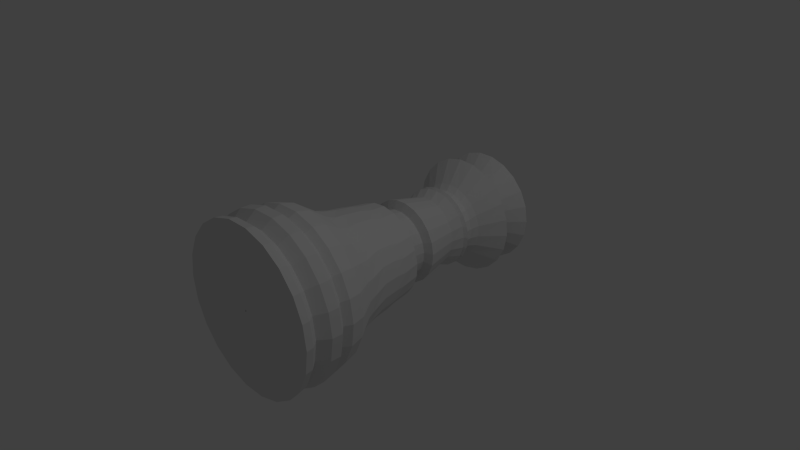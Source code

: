 # Source: chess_base.blend  (saved by Blender 2.69.0; exported with 4.5.12 LTS)
import bpy
from mathutils import Matrix  # noqa: F401  (used for matrix-valued properties, if any)

bpy.ops.wm.read_factory_settings(use_empty=True)
scene = bpy.context.scene
scene.name = 'Scene'

# ---- collections
col_collection_1 = bpy.data.collections.new('Collection 1'); scene.collection.children.link(col_collection_1)

# ---- world
world_world = bpy.data.worlds.new('World'); scene.world = world_world
world_world.color = (0.05088, 0.05088, 0.05088)
world_world.use_sun_shadow = False
world_world.sun_shadow_jitter_overblur = 0.0
world_world.cycles.sampling_method = 'MANUAL'
world_world.cycles.sample_map_resolution = 256

# ---- cameras
cam_camera = bpy.data.cameras.new('Camera')
cam_camera.clip_end = 100.0
cam_camera.lens = 35.0
cam_camera.sensor_width = 32.0
cam_camera.sensor_height = 18.0
cam_camera.ortho_scale = 7.314
cam_camera.dof.focus_distance = 0.0
cam_camera.dof.aperture_fstop = 128.0

# ---- lights
light_lamp = bpy.data.lights.new('Lamp', 'POINT')
light_lamp.transmission_factor = 0.0
light_lamp.cutoff_distance = 30.0
light_lamp.energy = 100.0
light_lamp.shadow_buffer_clip_start = 1.001
light_lamp.shadow_soft_size = 0.1
light_lamp.shadow_maximum_resolution = 0.006
light_lamp.use_absolute_resolution = True
light_lamp.cycles.use_multiple_importance_sampling = False

# ---- meshes
me_plane_001 = bpy.data.meshes.new('Plane.001')
me_plane_001.from_pydata([(2.018, -1.969, -0.0038), (0.01829, -1.969, -0.0038), (1.381, 2.126, -0.0002043), (0.01829, 2.14, -0.0038), (0.01829, 2.054, -0.0038), (0.03098, 1.722, -0.0001476), (0.01829, 1.652, -0.0038), (0.01829, 1.451, -0.0038), (0.01829, 1.25, -0.0038), (0.01829, 1.048, -0.0038), (0.01829, 0.8471, -0.0038), (0.01829, 0.646, -0.0038), (0.01829, 0.4448, -0.0038), (0.01829, 0.2436, -0.0038), (0.01829, 0.04241, -0.0038), (0.01829, -0.1588, -0.0038), (0.01829, -0.36, -0.0038), (0.01829, -0.5611, -0.0038), (0.01829, -0.7623, -0.0038), (0.01829, -0.9635, -0.0038), (0.01829, -1.165, -0.0038), (0.01829, -1.366, -0.0038), (0.01829, -1.567, -0.0038), (0.01829, -1.768, -0.0038), (1.993, -1.863, -0.0038), (1.831, -1.759, -0.0038), (2.018, -1.472, -0.0038), (1.842, -1.378, 0.005449), (1.945, -1.277, 0.009599), (1.433, -0.6993, 0.002737), (1.315, -0.4509, 0.05455), (1.258, -0.2356, 0.05406), (1.205, -0.08529, 0.02679), (1.139, 0.1588, 0.04764), (0.8619, 0.1816, 0.0574), (0.822, 0.4531, 0.02717), (0.8356, 0.9696, 0.003505), (0.9719, 1.11, 0.03949), (0.879, 1.128, 0.01995), (0.9789, 1.184, 0.001714), (0.8186, 1.203, -0.09771), (1.438, 1.677, -0.04708), (1.223, 1.732, 0.03668), (0.7353, 1.744, -0.004204), (0.01829, -0.9132, -0.0038), (0.01829, -0.8629, -0.0038), (0.01829, -0.8126, -0.0038), (1.51, -0.802, 0.003336), (1.675, -0.9384, 0.004036), (1.854, -1.081, 0.006603), (0.01829, -1.466, -0.0038), (2.018, -1.615, -0.0038), (0.01829, 0.547, -0.0038), (1.022, 0.5055, 0.01515), (0.01829, 1.518, -0.0038), (0.01829, 1.585, -0.0038), (0.9364, 1.417, -0.06116), (0.8322, 1.33, -0.07998), (1.938, -1.969, 0.3164), (0.01945, -1.969, -0.0007461), (1.325, 2.126, 0.2188), (0.01945, 2.14, -0.0007461), (0.01945, 2.054, -0.0007461), (0.0298, 1.722, 0.004771), (0.01945, 1.652, -0.0007461), (0.01945, 1.451, -0.0007461), (0.01945, 1.25, -0.0007461), (0.01945, 1.048, -0.0007461), (0.01945, 0.8471, -0.0007461), (0.01945, 0.646, -0.0007461), (0.01945, 0.4448, -0.0007461), (0.01945, 0.2436, -0.0007461), (0.01945, 0.04241, -0.0007461), (0.01945, -0.1588, -0.0007461), (0.01945, -0.36, -0.0007461), (0.01945, -0.5611, -0.0007461), (0.01945, -0.7623, -0.0007461), (0.01945, -0.9635, -0.0007461), (0.01945, -1.165, -0.0007461), (0.01945, -1.366, -0.0007461), (0.01945, -1.567, -0.0007461), (0.01945, -1.768, -0.0007461), (1.914, -1.863, 0.3124), (1.758, -1.759, 0.2866), (1.938, -1.472, 0.3164), (1.765, -1.378, 0.2973), (1.861, -1.277, 0.3176), (1.374, -0.6993, 0.2298), (1.235, -0.4509, 0.2609), (1.18, -0.2356, 0.2514), (1.142, -0.08529, 0.2167), (1.069, 0.1588, 0.2264), (0.7983, 0.1816, 0.1917), (0.7751, 0.4531, 0.1564), (0.8, 0.9696, 0.1359), (0.9128, 1.11, 0.192), (0.8335, 1.128, 0.1585), (0.9384, 1.184, 0.1569), (0.8344, 1.203, 0.03605), (1.403, 1.677, 0.1828), (1.155, 1.732, 0.2292), (0.7076, 1.744, 0.1126), (0.01945, -0.9132, -0.0007461), (0.01945, -0.8629, -0.0007461), (0.01945, -0.8126, -0.0007461), (1.447, -0.802, 0.2426), (1.605, -0.9384, 0.2694), (1.776, -1.081, 0.3003), (0.01945, -1.466, -0.0007461), (1.939, -1.615, 0.3164), (0.01945, 0.547, -0.0007461), (0.9733, 0.5055, 0.1766), (0.01945, 1.518, -0.0007461), (0.01945, 1.585, -0.0007461), (0.9291, 1.417, 0.08981), (0.8385, 1.33, 0.05521), (1.702, -1.969, 0.6109), (0.01903, -1.969, 0.002368), (1.162, 2.126, 0.42), (0.01903, 2.14, 0.002368), (0.01903, 2.054, 0.002368), (0.02621, 1.722, 0.009304), (0.01903, 1.652, 0.002368), (0.01903, 1.451, 0.002368), (0.01903, 1.25, 0.002368), (0.01903, 1.048, 0.002368), (0.01903, 0.8471, 0.002368), (0.01903, 0.646, 0.002368), (0.01903, 0.4448, 0.002368), (0.01903, 0.2436, 0.002368), (0.01903, 0.04241, 0.002368), (0.01903, -0.1588, 0.002368), (0.01903, -0.36, 0.002368), (0.01903, -0.5611, 0.002368), (0.01903, -0.7623, 0.002368), (0.01903, -0.9635, 0.002368), (0.01903, -1.165, 0.002368), (0.01903, -1.366, 0.002368), (0.01903, -1.567, 0.002368), (0.01903, -1.768, 0.002368), (1.68, -1.863, 0.6032), (1.544, -1.759, 0.5538), (1.702, -1.472, 0.6109), (1.545, -1.378, 0.5651), (1.627, -1.277, 0.5999), (1.203, -0.6993, 0.4383), (1.054, -0.4509, 0.446), (1.007, -0.2356, 0.4283), (0.9876, -0.08529, 0.3891), (0.9127, 0.1588, 0.3868), (0.67, 0.1816, 0.3106), (0.6654, 0.4531, 0.273), (0.6996, 0.9696, 0.2572), (0.7797, 1.11, 0.329), (0.7203, 1.128, 0.2843), (0.8219, 1.184, 0.2993), (0.7825, 1.203, 0.1669), (1.255, 1.677, 0.398), (0.9938, 1.732, 0.4031), (0.6226, 1.744, 0.2202), (0.01903, -0.9132, 0.002368), (0.01903, -0.8629, 0.002368), (0.01903, -0.8126, 0.002368), (1.267, -0.802, 0.4622), (1.405, -0.9384, 0.5129), (1.553, -1.081, 0.5697), (0.01903, -1.466, 0.002368), (1.702, -1.615, 0.611), (0.01903, 0.547, 0.002368), (0.8454, 0.5055, 0.3238), (0.01903, 1.518, 0.002368), (0.01903, 1.585, 0.002368), (0.8465, 1.417, 0.2335), (0.7769, 1.33, 0.1859), (1.327, -1.969, 0.856), (0.01708, -1.969, 0.00529), (0.9046, 2.126, 0.5873), (0.01708, 2.14, 0.00529), (0.01708, 2.054, 0.00529), (0.02049, 1.722, 0.01308), (0.01708, 1.652, 0.00529), (0.01708, 1.451, 0.00529), (0.01708, 1.25, 0.00529), (0.01708, 1.048, 0.00529), (0.01708, 0.8471, 0.00529), (0.01708, 0.646, 0.00529), (0.01708, 0.4448, 0.00529), (0.01708, 0.2436, 0.00529), (0.01708, 0.04241, 0.00529), (0.01708, -0.1588, 0.00529), (0.01708, -0.36, 0.00529), (0.01708, -0.5611, 0.00529), (0.01708, -0.7623, 0.00529), (0.01708, -0.9635, 0.00529), (0.01708, -1.165, 0.00529), (0.01708, -1.366, 0.00529), (0.01708, -1.567, 0.00529), (0.01708, -1.768, 0.00529), (1.31, -1.863, 0.8452), (1.204, -1.759, 0.7762), (1.327, -1.472, 0.856), (1.199, -1.378, 0.7871), (1.261, -1.277, 0.8335), (0.9347, -0.6993, 0.6113), (0.7879, -0.4509, 0.5951), (0.7513, -0.2356, 0.5706), (0.7529, -0.08529, 0.5299), (0.6821, 0.1588, 0.5158), (0.4874, 0.1816, 0.4042), (0.5018, 0.4531, 0.3674), (0.5425, 0.9696, 0.3577), (0.5834, 1.11, 0.4393), (0.5489, 1.128, 0.387), (0.6388, 1.184, 0.4175), (0.6673, 1.203, 0.2842), (1.005, 1.677, 0.5808), (0.7518, 1.732, 0.5443), (0.4872, 1.744, 0.31), (0.01708, -0.9132, 0.00529), (0.01708, -0.8629, 0.00529), (0.01708, -0.8126, 0.00529), (0.9842, -0.802, 0.6444), (1.091, -0.9384, 0.7149), (1.205, -1.081, 0.7929), (0.01708, -1.466, 0.00529), (1.327, -1.615, 0.856), (0.01708, 0.547, 0.00529), (0.6491, 0.5055, 0.4447), (0.01708, 1.518, 0.00529), (0.01708, 1.585, 0.00529), (0.6954, 1.417, 0.3583), (0.6524, 1.33, 0.3016), (0.8446, -1.969, 1.032), (0.01374, -1.969, 0.007784), (0.574, 2.126, 0.7069), (0.01374, 2.14, 0.007784), (0.01374, 2.054, 0.007784), (0.01311, 1.722, 0.0158), (0.01374, 1.652, 0.007784), (0.01374, 1.451, 0.007784), (0.01374, 1.25, 0.007784), (0.01374, 1.048, 0.007784), (0.01374, 0.8471, 0.007784), (0.01374, 0.646, 0.007784), (0.01374, 0.4448, 0.007784), (0.01374, 0.2436, 0.007784), (0.01374, 0.04241, 0.007784), (0.01374, -0.1588, 0.007784), (0.01374, -0.36, 0.007784), (0.01374, -0.5611, 0.007784), (0.01374, -0.7623, 0.007784), (0.01374, -0.9635, 0.007784), (0.01374, -1.165, 0.007784), (0.01374, -1.366, 0.007784), (0.01374, -1.567, 0.007784), (0.01374, -1.768, 0.007784), (0.834, -1.863, 1.019), (0.7666, -1.759, 0.9356), (0.8446, -1.472, 1.032), (0.7565, -1.378, 0.9454), (0.7924, -1.277, 0.9997), (0.5908, -0.6993, 0.7347), (0.4581, -0.4509, 0.6959), (0.4353, -0.2356, 0.6666), (0.4571, -0.08529, 0.6278), (0.3963, 0.1588, 0.6031), (0.2653, 0.1816, 0.4651), (0.2976, 0.4531, 0.4321), (0.3415, 0.9696, 0.4293), (0.3399, 1.11, 0.514), (0.3329, 1.128, 0.4583), (0.4039, 1.184, 0.5019), (0.498, 1.203, 0.3785), (0.6735, 1.677, 0.7167), (0.4489, 1.732, 0.6415), (0.3122, 1.744, 0.3747), (0.01374, -0.9132, 0.007784), (0.01374, -0.8629, 0.007784), (0.01374, -0.8126, 0.007784), (0.6218, -0.802, 0.7743), (0.6891, -0.9384, 0.859), (0.7595, -1.081, 0.9519), (0.01374, -1.466, 0.007784), (0.8446, -1.615, 1.032), (0.01374, 0.547, 0.007784), (0.4002, 0.5055, 0.5297), (0.01374, 1.518, 0.007784), (0.01374, 1.585, 0.007784), (0.4879, 1.417, 0.454), (0.475, 1.33, 0.3928), (0.2939, -1.969, 1.124), (0.009285, -1.969, 0.009647), (0.1969, 2.126, 0.7693), (0.009285, 2.14, 0.009647), (0.009285, 2.054, 0.009647), (0.004669, 1.722, 0.01724), (0.009285, 1.652, 0.009647), (0.009285, 1.451, 0.009647), (0.009285, 1.25, 0.009647), (0.009285, 1.048, 0.009647), (0.009285, 0.8471, 0.009647), (0.009285, 0.646, 0.009647), (0.009285, 0.4448, 0.009647), (0.009285, 0.2436, 0.009647), (0.009285, 0.04241, 0.009647), (0.009285, -0.1588, 0.009647), (0.009285, -0.36, 0.009647), (0.009285, -0.5611, 0.009647), (0.009285, -0.7623, 0.009647), (0.009285, -0.9635, 0.009647), (0.009285, -1.165, 0.009647), (0.009285, -1.366, 0.009647), (0.009285, -1.567, 0.009647), (0.009285, -1.768, 0.009647), (0.2903, -1.863, 1.11), (0.2672, -1.759, 1.019), (0.2939, -1.472, 1.124), (0.2526, -1.378, 1.027), (0.2599, -1.277, 1.085), (0.1991, -0.6993, 0.7987), (0.09121, -0.4509, 0.7404), (0.08398, -0.2356, 0.7086), (0.1243, -0.08529, 0.6749), (0.07836, 0.1588, 0.6415), (0.02172, 0.1816, 0.4883), (0.0692, 0.4531, 0.4618), (0.1128, 0.9696, 0.466), (0.06887, 1.11, 0.5471), (0.09001, 1.128, 0.4925), (0.1363, 1.184, 0.5456), (0.2884, 1.203, 0.4421), (0.2875, 1.677, 0.7944), (0.1096, 1.732, 0.6867), (0.112, 1.744, 0.409), (0.009285, -0.9132, 0.009647), (0.009285, -0.8629, 0.009647), (0.009285, -0.8126, 0.009647), (0.209, -0.802, 0.8415), (0.2312, -0.9384, 0.9334), (0.2522, -1.081, 1.034), (0.009285, -1.466, 0.009647), (0.2939, -1.615, 1.124), (0.009285, 0.547, 0.009647), (0.1188, 0.5055, 0.5717), (0.009285, 1.518, 0.009647), (0.009285, 1.585, 0.009647), (0.2408, 1.417, 0.513), (0.2591, 1.33, 0.4522), (-0.2806, -1.969, 1.125), (0.00408, -1.969, 0.01073), (-0.1962, 2.126, 0.7694), (0.00408, 2.14, 0.01073), (0.00408, 2.054, 0.01073), (-0.00415, 1.722, 0.01728), (0.00408, 1.652, 0.01073), (0.00408, 1.451, 0.01073), (0.00408, 1.25, 0.01073), (0.00408, 1.048, 0.01073), (0.00408, 0.8471, 0.01073), (0.00408, 0.646, 0.01073), (0.00408, 0.4448, 0.01073), (0.00408, 0.2436, 0.01073), (0.00408, 0.04241, 0.01073), (0.00408, -0.1588, 0.01073), (0.00408, -0.36, 0.01073), (0.00408, -0.5611, 0.01073), (0.00408, -0.7623, 0.01073), (0.00408, -0.9635, 0.01073), (0.00408, -1.165, 0.01073), (0.00408, -1.366, 0.01073), (0.00408, -1.567, 0.01073), (0.00408, -1.768, 0.01073), (-0.2769, -1.863, 1.111), (-0.2538, -1.759, 1.02), (-0.2806, -1.472, 1.125), (-0.2718, -1.378, 1.025), (-0.2937, -1.277, 1.082), (-0.2087, -0.6993, 0.7979), (-0.2831, -0.4509, 0.7248), (-0.2741, -0.2356, 0.6932), (-0.2185, -0.08529, 0.6673), (-0.2459, 0.1588, 0.6279), (-0.2236, 0.1816, 0.472), (-0.1648, 0.4531, 0.4541), (-0.1251, 0.9696, 0.465), (-0.2078, 1.11, 0.5358), (-0.1602, 1.128, 0.4869), (-0.1423, 1.184, 0.5451), (0.05534, 1.203, 0.47), (-0.1218, 1.677, 0.8078), (-0.2386, 1.732, 0.6762), (-0.09725, 1.744, 0.4102), (0.00408, -0.9132, 0.01073), (0.00408, -0.8629, 0.01073), (0.00408, -0.8126, 0.01073), (-0.2207, -0.802, 0.8406), (-0.2454, -0.9384, 0.9323), (-0.2755, -1.081, 1.032), (0.00408, -1.466, 0.01073), (-0.2806, -1.615, 1.125), (0.00408, 0.547, 0.01073), (-0.1721, 0.5055, 0.5673), (0.00408, 1.518, 0.01073), (0.00408, 1.585, 0.01073), (-0.02572, 1.417, 0.5304), (0.02223, 1.33, 0.475), (-0.8323, -1.969, 1.035), (-0.001456, -1.969, 0.01094), (-0.5734, 2.126, 0.7071), (-0.001456, 2.14, 0.01094), (-0.001456, 2.054, 0.01094), (-0.01263, 1.722, 0.01592), (-0.001456, 1.652, 0.01094), (-0.001456, 1.451, 0.01094), (-0.001456, 1.25, 0.01094), (-0.001456, 1.048, 0.01094), (-0.001456, 0.8471, 0.01094), (-0.001456, 0.646, 0.01094), (-0.001456, 0.4448, 0.01094), (-0.001456, 0.2436, 0.01094), (-0.001456, 0.04241, 0.01094), (-0.001456, -0.1588, 0.01094), (-0.001456, -0.36, 0.01094), (-0.001456, -0.5611, 0.01094), (-0.001456, -0.7623, 0.01094), (-0.001456, -0.9635, 0.01094), (-0.001456, -1.165, 0.01094), (-0.001456, -1.366, 0.01094), (-0.001456, -1.567, 0.01094), (-0.001456, -1.768, 0.01094), (-0.8217, -1.863, 1.022), (-0.7543, -1.759, 0.9388), (-0.8323, -1.472, 1.035), (-0.7741, -1.378, 0.9409), (-0.8235, -1.277, 0.9917), (-0.5997, -0.6993, 0.7325), (-0.6345, -0.4509, 0.6506), (-0.61, -0.2356, 0.6217), (-0.5437, -0.08529, 0.6056), (-0.5503, 0.1588, 0.5635), (-0.4508, 0.1816, 0.4174), (-0.3854, 0.4531, 0.4095), (-0.3528, 0.9696, 0.4264), (-0.4676, 1.11, 0.4812), (-0.3974, 1.128, 0.4417), (-0.4094, 1.184, 0.5005), (-0.1822, 1.203, 0.4597), (-0.5213, 1.677, 0.7558), (-0.5674, 1.732, 0.611), (-0.2987, 1.744, 0.3782), (-0.001456, -0.9132, 0.01094), (-0.001456, -0.8629, 0.01094), (-0.001456, -0.8126, 0.01094), (-0.6326, -0.802, 0.7715), (-0.7022, -0.9384, 0.8556), (-0.7808, -1.081, 0.9464), (-0.001456, -1.466, 0.01094), (-0.8323, -1.615, 1.035), (-0.001456, 0.547, 0.01094), (-0.4492, 0.5055, 0.5171), (-0.001456, 1.518, 0.01094), (-0.001456, 1.585, 0.01094), (-0.2902, 1.417, 0.5048), (-0.2164, 1.33, 0.4593), (-1.317, -1.969, 0.861), (-0.006873, -1.969, 0.01027), (-0.9041, 2.126, 0.5875), (-0.006873, 2.14, 0.01027), (-0.006873, 2.054, 0.01027), (-0.02009, 1.722, 0.01328), (-0.006873, 1.652, 0.01027), (-0.006873, 1.451, 0.01027), (-0.006873, 1.25, 0.01027), (-0.006873, 1.048, 0.01027), (-0.006873, 0.8471, 0.01027), (-0.006873, 0.646, 0.01027), (-0.006873, 0.4448, 0.01027), (-0.006873, 0.2436, 0.01027), (-0.006873, 0.04241, 0.01027), (-0.006873, -0.1588, 0.01027), (-0.006873, -0.36, 0.01027), (-0.006873, -0.5611, 0.01027), (-0.006873, -0.7623, 0.01027), (-0.006873, -0.9635, 0.01027), (-0.006873, -1.165, 0.01027), (-0.006873, -1.366, 0.01027), (-0.006873, -1.567, 0.01027), (-0.006873, -1.768, 0.01027), (-1.3, -1.863, 0.8502), (-1.194, -1.759, 0.7811), (-1.317, -1.472, 0.861), (-1.214, -1.378, 0.78), (-1.287, -1.277, 0.821), (-0.9421, -0.6993, 0.6077), (-0.9344, -0.4509, 0.5236), (-0.8965, -0.2356, 0.4998), (-0.8248, -0.08529, 0.4948), (-0.8101, 0.1588, 0.4534), (-0.6415, 0.1816, 0.329), (-0.5748, 0.4531, 0.3318), (-0.5519, 0.9696, 0.3531), (-0.6895, 1.11, 0.3875), (-0.6024, 1.128, 0.3608), (-0.6434, 1.184, 0.4153), (-0.4049, 1.203, 0.4122), (-0.8785, 1.677, 0.6425), (-0.8503, 1.732, 0.4963), (-0.4759, 1.744, 0.3155), (-0.006873, -0.9132, 0.01027), (-0.006873, -0.8629, 0.01027), (-0.006873, -0.8126, 0.01027), (-0.9932, -0.802, 0.64), (-1.102, -0.9384, 0.7096), (-1.223, -1.081, 0.7842), (-0.006873, -1.466, 0.01027), (-1.317, -1.615, 0.861), (-0.006873, 0.547, 0.01027), (-0.6898, 0.5055, 0.4249), (-0.006873, 1.518, 0.01027), (-0.006873, 1.585, 0.01027), (-0.5311, 1.417, 0.4384), (-0.4376, 1.33, 0.4063), (-1.694, -1.969, 0.6173), (-0.01173, -1.969, 0.008761), (-1.162, 2.126, 0.4204), (-0.01173, 2.14, 0.008761), (-0.01173, 2.054, 0.008761), (-0.02592, 1.722, 0.009552), (-0.01173, 1.652, 0.008761), (-0.01173, 1.451, 0.008761), (-0.01173, 1.25, 0.008761), (-0.01173, 1.048, 0.008761), (-0.01173, 0.8471, 0.008761), (-0.01173, 0.646, 0.008761), (-0.01173, 0.4448, 0.008761), (-0.01173, 0.2436, 0.008761), (-0.01173, 0.04241, 0.008761), (-0.01173, -0.1588, 0.008761), (-0.01173, -0.36, 0.008761), (-0.01173, -0.5611, 0.008761), (-0.01173, -0.7623, 0.008761), (-0.01173, -0.9635, 0.008761), (-0.01173, -1.165, 0.008761), (-0.01173, -1.366, 0.008761), (-0.01173, -1.567, 0.008761), (-0.01173, -1.768, 0.008761), (-1.673, -1.863, 0.6096), (-1.536, -1.759, 0.5602), (-1.694, -1.472, 0.6173), (-1.555, -1.378, 0.556), (-1.645, -1.277, 0.5837), (-1.208, -0.6993, 0.4337), (-1.159, -0.4509, 0.3543), (-1.11, -0.2356, 0.3374), (-1.039, -0.08529, 0.344), (-1.004, 0.1588, 0.3066), (-0.7802, 0.1816, 0.214), (-0.7176, 0.4531, 0.2273), (-0.7064, 0.9696, 0.2513), (-0.8556, 1.11, 0.2625), (-0.7587, 1.128, 0.2507), (-0.8252, 1.184, 0.2964), (-0.5948, 1.203, 0.3313), (-1.165, 1.677, 0.4772), (-1.064, 1.732, 0.3413), (-0.6145, 1.744, 0.2273), (-0.01173, -0.9132, 0.008761), (-0.01173, -0.8629, 0.008761), (-0.01173, -0.8126, 0.008761), (-1.273, -0.802, 0.4566), (-1.413, -0.9384, 0.5061), (-1.566, -1.081, 0.5586), (-0.01173, -1.466, 0.008761), (-1.694, -1.615, 0.6174), (-0.01173, 0.547, 0.008761), (-0.8745, 0.5055, 0.2983), (-0.01173, 1.518, 0.008761), (-0.01173, 1.585, 0.008761), (-0.729, 1.417, 0.3364), (-0.6233, 1.33, 0.3205), (-1.935, -1.969, 0.3237), (-0.01564, -1.969, 0.006545), (-1.325, 2.126, 0.2192), (-0.01564, 2.14, 0.006545), (-0.01564, 2.054, 0.006545), (-0.02965, 1.722, 0.005054), (-0.01564, 1.652, 0.006545), (-0.01564, 1.451, 0.006545), (-0.01564, 1.25, 0.006545), (-0.01564, 1.048, 0.006545), (-0.01564, 0.8471, 0.006545), (-0.01564, 0.646, 0.006545), (-0.01564, 0.4448, 0.006545), (-0.01564, 0.2436, 0.006545), (-0.01564, 0.04241, 0.006545), (-0.01564, -0.1588, 0.006545), (-0.01564, -0.36, 0.006545), (-0.01564, -0.5611, 0.006545), (-0.01564, -0.7623, 0.006545), (-0.01564, -0.9635, 0.006545), (-0.01564, -1.165, 0.006545), (-0.01564, -1.366, 0.006545), (-0.01564, -1.567, 0.006545), (-0.01564, -1.768, 0.006545), (-1.91, -1.863, 0.3196), (-1.755, -1.759, 0.2939), (-1.935, -1.472, 0.3237), (-1.77, -1.378, 0.2869), (-1.871, -1.277, 0.2992), (-1.376, -0.6993, 0.2246), (-1.289, -0.4509, 0.1562), (-1.234, -0.2356, 0.1476), (-1.169, -0.08529, 0.1653), (-1.117, 0.1588, 0.1349), (-0.8558, 0.1816, 0.0816), (-0.8023, 0.4531, 0.1043), (-0.8035, 0.9696, 0.1291), (-0.9523, 1.11, 0.1162), (-0.8534, 1.128, 0.1202), (-0.9402, 1.184, 0.1536), (-0.7366, 1.203, 0.2236), (-1.356, 1.677, 0.2732), (-1.192, 1.732, 0.1588), (-0.7034, 1.744, 0.1206), (-0.01564, -0.9132, 0.006545), (-0.01564, -0.8629, 0.006545), (-0.01564, -0.8126, 0.006545), (-1.45, -0.802, 0.2362), (-1.609, -0.9384, 0.2616), (-1.782, -1.081, 0.2876), (-0.01564, -1.466, 0.006545), (-1.935, -1.615, 0.3237), (-0.01564, 0.547, 0.006545), (-0.9885, 0.5055, 0.1476), (-0.01564, 1.518, 0.006545), (-0.01564, 1.585, 0.006545), (-0.8679, 1.417, 0.2072), (-0.7584, 1.33, 0.2087), (-2.018, -1.969, 0.003798), (-0.01829, -1.969, 0.0038), (-1.381, 2.126, 0.0002033), (-0.01829, 2.14, 0.0038), (-0.01829, 2.054, 0.0038), (-0.03098, 1.722, 0.0001476), (-0.01829, 1.652, 0.0038), (-0.01829, 1.451, 0.0038), (-0.01829, 1.25, 0.0038), (-0.01829, 1.048, 0.0038), (-0.01829, 0.8471, 0.0038), (-0.01829, 0.646, 0.0038), (-0.01829, 0.4448, 0.0038), (-0.01829, 0.2436, 0.0038), (-0.01829, 0.04241, 0.0038), (-0.01829, -0.1588, 0.0038), (-0.01829, -0.36, 0.0038), (-0.01829, -0.5611, 0.0038), (-0.01829, -0.7623, 0.0038), (-0.01829, -0.9635, 0.0038), (-0.01829, -1.165, 0.0038), (-0.01829, -1.366, 0.0038), (-0.01829, -1.567, 0.0038), (-0.01829, -1.768, 0.0038), (-1.993, -1.863, 0.003798), (-1.831, -1.759, 0.003798), (-2.018, -1.472, 0.003798), (-1.842, -1.378, -0.00545), (-1.945, -1.277, -0.0096), (-1.433, -0.6993, -0.002738), (-1.315, -0.4509, -0.05455), (-1.258, -0.2356, -0.05406), (-1.205, -0.08529, -0.02679), (-1.139, 0.1588, -0.04764), (-0.8619, 0.1816, -0.0574), (-0.822, 0.4531, -0.02717), (-0.8356, 0.9696, -0.003506), (-0.9719, 1.11, -0.03949), (-0.879, 1.128, -0.01995), (-0.9789, 1.184, -0.001715), (-0.8186, 1.203, 0.09771), (-1.438, 1.677, 0.04708), (-1.223, 1.732, -0.03668), (-0.7353, 1.744, 0.004203), (-0.01829, -0.9132, 0.0038), (-0.01829, -0.8629, 0.0038), (-0.01829, -0.8126, 0.0038), (-1.51, -0.802, -0.003337), (-1.675, -0.9384, -0.004037), (-1.854, -1.081, -0.006605), (-0.01829, -1.466, 0.0038), (-2.018, -1.615, 0.003798), (-0.01829, 0.547, 0.0038), (-1.022, 0.5055, -0.01515), (-0.01829, 1.518, 0.0038), (-0.01829, 1.585, 0.0038), (-0.9364, 1.417, 0.06115), (-0.8322, 1.33, 0.07998), (-1.938, -1.969, -0.3164), (-0.01945, -1.969, 0.0007461), (-1.325, 2.126, -0.2188), (-0.01945, 2.14, 0.0007461), (-0.01945, 2.054, 0.0007461), (-0.0298, 1.722, -0.004771), (-0.01945, 1.652, 0.0007461), (-0.01945, 1.451, 0.0007461), (-0.01945, 1.25, 0.0007461), (-0.01945, 1.048, 0.0007461), (-0.01945, 0.8471, 0.0007461), (-0.01945, 0.646, 0.0007461), (-0.01945, 0.4448, 0.0007461), (-0.01945, 0.2436, 0.0007461), (-0.01945, 0.04241, 0.0007461), (-0.01945, -0.1588, 0.0007461), (-0.01945, -0.36, 0.0007461), (-0.01945, -0.5611, 0.0007461), (-0.01945, -0.7623, 0.0007461), (-0.01945, -0.9635, 0.0007461), (-0.01945, -1.165, 0.0007461), (-0.01945, -1.366, 0.0007461), (-0.01945, -1.567, 0.0007461), (-0.01945, -1.768, 0.0007461), (-1.914, -1.863, -0.3124), (-1.758, -1.759, -0.2866), (-1.938, -1.472, -0.3164), (-1.765, -1.378, -0.2973), (-1.861, -1.277, -0.3176), (-1.374, -0.6993, -0.2298), (-1.235, -0.4509, -0.2609), (-1.18, -0.2356, -0.2514), (-1.142, -0.08529, -0.2167), (-1.069, 0.1588, -0.2264), (-0.7983, 0.1816, -0.1917), (-0.7751, 0.4531, -0.1564), (-0.8, 0.9696, -0.1359), (-0.9128, 1.11, -0.192), (-0.8335, 1.128, -0.1585), (-0.9384, 1.184, -0.1569), (-0.8344, 1.203, -0.03605), (-1.403, 1.677, -0.1828), (-1.155, 1.732, -0.2292), (-0.7076, 1.744, -0.1126), (-0.01945, -0.9132, 0.0007461), (-0.01945, -0.8629, 0.0007461), (-0.01945, -0.8126, 0.0007461), (-1.447, -0.802, -0.2426), (-1.605, -0.9384, -0.2694), (-1.776, -1.081, -0.3003), (-0.01945, -1.466, 0.0007461), (-1.939, -1.615, -0.3164), (-0.01945, 0.547, 0.0007461), (-0.9733, 0.5055, -0.1766), (-0.01945, 1.518, 0.0007461), (-0.01945, 1.585, 0.0007461), (-0.9291, 1.417, -0.08981), (-0.8385, 1.33, -0.05521), (-1.702, -1.969, -0.6109), (-0.01903, -1.969, -0.002368), (-1.162, 2.126, -0.42), (-0.01903, 2.14, -0.002368), (-0.01903, 2.054, -0.002368), (-0.02621, 1.722, -0.009304), (-0.01903, 1.652, -0.002368), (-0.01903, 1.451, -0.002368), (-0.01903, 1.25, -0.002368), (-0.01903, 1.048, -0.002368), (-0.01903, 0.8471, -0.002368), (-0.01903, 0.646, -0.002368), (-0.01903, 0.4448, -0.002368), (-0.01903, 0.2436, -0.002368), (-0.01903, 0.04241, -0.002368), (-0.01903, -0.1588, -0.002368), (-0.01903, -0.36, -0.002368), (-0.01903, -0.5611, -0.002368), (-0.01903, -0.7623, -0.002368), (-0.01903, -0.9635, -0.002368), (-0.01903, -1.165, -0.002368), (-0.01903, -1.366, -0.002368), (-0.01903, -1.567, -0.002368), (-0.01903, -1.768, -0.002368), (-1.68, -1.863, -0.6032), (-1.544, -1.759, -0.5538), (-1.702, -1.472, -0.6109), (-1.545, -1.378, -0.5651), (-1.627, -1.277, -0.5999), (-1.203, -0.6993, -0.4383), (-1.054, -0.4509, -0.446), (-1.007, -0.2356, -0.4283), (-0.9876, -0.08529, -0.3891), (-0.9127, 0.1588, -0.3868), (-0.67, 0.1816, -0.3106), (-0.6654, 0.4531, -0.273), (-0.6996, 0.9696, -0.2572), (-0.7797, 1.11, -0.329), (-0.7203, 1.128, -0.2843), (-0.8219, 1.184, -0.2993), (-0.7825, 1.203, -0.1669), (-1.255, 1.677, -0.398), (-0.9938, 1.732, -0.4031), (-0.6226, 1.744, -0.2202), (-0.01903, -0.9132, -0.002368), (-0.01903, -0.8629, -0.002368), (-0.01903, -0.8126, -0.002368), (-1.267, -0.802, -0.4622), (-1.405, -0.9384, -0.5129), (-1.553, -1.081, -0.5697), (-0.01903, -1.466, -0.002368), (-1.702, -1.615, -0.611), (-0.01903, 0.547, -0.002368), (-0.8454, 0.5055, -0.3238), (-0.01903, 1.518, -0.002368), (-0.01903, 1.585, -0.002368), (-0.8465, 1.417, -0.2335), (-0.7769, 1.33, -0.1859), (-1.327, -1.969, -0.856), (-0.01708, -1.969, -0.00529), (-0.9046, 2.126, -0.5873), (-0.01708, 2.14, -0.00529), (-0.01708, 2.054, -0.00529), (-0.02049, 1.722, -0.01308), (-0.01708, 1.652, -0.00529), (-0.01708, 1.451, -0.00529), (-0.01708, 1.25, -0.00529), (-0.01708, 1.048, -0.00529), (-0.01708, 0.8471, -0.00529), (-0.01708, 0.646, -0.00529), (-0.01708, 0.4448, -0.00529), (-0.01708, 0.2436, -0.00529), (-0.01708, 0.04241, -0.00529), (-0.01708, -0.1588, -0.00529), (-0.01708, -0.36, -0.00529), (-0.01708, -0.5611, -0.00529), (-0.01708, -0.7623, -0.00529), (-0.01708, -0.9635, -0.00529), (-0.01708, -1.165, -0.00529), (-0.01708, -1.366, -0.00529), (-0.01708, -1.567, -0.00529), (-0.01708, -1.768, -0.00529), (-1.31, -1.863, -0.8452), (-1.204, -1.759, -0.7762), (-1.327, -1.472, -0.856), (-1.199, -1.378, -0.7871), (-1.261, -1.277, -0.8335), (-0.9347, -0.6993, -0.6113), (-0.7879, -0.4509, -0.5951), (-0.7513, -0.2356, -0.5706), (-0.7529, -0.08529, -0.5299), (-0.6821, 0.1588, -0.5158), (-0.4874, 0.1816, -0.4042), (-0.5018, 0.4531, -0.3674), (-0.5425, 0.9696, -0.3577), (-0.5834, 1.11, -0.4393), (-0.5489, 1.128, -0.387), (-0.6388, 1.184, -0.4175), (-0.6673, 1.203, -0.2842), (-1.005, 1.677, -0.5808), (-0.7518, 1.732, -0.5443), (-0.4872, 1.744, -0.31), (-0.01708, -0.9132, -0.00529), (-0.01708, -0.8629, -0.00529), (-0.01708, -0.8126, -0.00529), (-0.9842, -0.802, -0.6444), (-1.091, -0.9384, -0.7149), (-1.205, -1.081, -0.7929), (-0.01708, -1.466, -0.00529), (-1.327, -1.615, -0.856), (-0.01708, 0.547, -0.00529), (-0.6491, 0.5055, -0.4447), (-0.01708, 1.518, -0.00529), (-0.01708, 1.585, -0.00529), (-0.6954, 1.417, -0.3583), (-0.6524, 1.33, -0.3016), (-0.8446, -1.969, -1.032), (-0.01374, -1.969, -0.007784), (-0.574, 2.126, -0.7069), (-0.01374, 2.14, -0.007784), (-0.01374, 2.054, -0.007784), (-0.01311, 1.722, -0.0158), (-0.01374, 1.652, -0.007784), (-0.01374, 1.451, -0.007784), (-0.01374, 1.25, -0.007784), (-0.01374, 1.048, -0.007784), (-0.01374, 0.8471, -0.007784), (-0.01374, 0.646, -0.007784), (-0.01374, 0.4448, -0.007784), (-0.01374, 0.2436, -0.007784), (-0.01374, 0.04241, -0.007784), (-0.01374, -0.1588, -0.007784), (-0.01374, -0.36, -0.007784), (-0.01374, -0.5611, -0.007784), (-0.01374, -0.7623, -0.007784), (-0.01374, -0.9635, -0.007784), (-0.01374, -1.165, -0.007784), (-0.01374, -1.366, -0.007784), (-0.01374, -1.567, -0.007784), (-0.01374, -1.768, -0.007784), (-0.834, -1.863, -1.019), (-0.7666, -1.759, -0.9356), (-0.8446, -1.472, -1.032), (-0.7565, -1.378, -0.9454), (-0.7924, -1.277, -0.9997), (-0.5908, -0.6993, -0.7347), (-0.4581, -0.4509, -0.6959), (-0.4353, -0.2356, -0.6666), (-0.4571, -0.08529, -0.6278), (-0.3963, 0.1588, -0.6031), (-0.2653, 0.1816, -0.4651), (-0.2976, 0.4531, -0.4321), (-0.3415, 0.9696, -0.4293), (-0.3399, 1.11, -0.514), (-0.3329, 1.128, -0.4583), (-0.4039, 1.184, -0.5019), (-0.498, 1.203, -0.3785), (-0.6735, 1.677, -0.7167), (-0.4489, 1.732, -0.6415), (-0.3122, 1.744, -0.3747), (-0.01374, -0.9132, -0.007784), (-0.01374, -0.8629, -0.007784), (-0.01374, -0.8126, -0.007784), (-0.6218, -0.802, -0.7743), (-0.6891, -0.9384, -0.859), (-0.7595, -1.081, -0.9519), (-0.01374, -1.466, -0.007784), (-0.8446, -1.615, -1.032), (-0.01374, 0.547, -0.007784), (-0.4002, 0.5055, -0.5297), (-0.01374, 1.518, -0.007784), (-0.01374, 1.585, -0.007784), (-0.4878, 1.417, -0.454), (-0.475, 1.33, -0.3928), (-0.2939, -1.969, -1.124), (-0.009285, -1.969, -0.009647), (-0.1969, 2.126, -0.7693), (-0.009285, 2.14, -0.009647), (-0.009285, 2.054, -0.009647), (-0.004669, 1.722, -0.01724), (-0.009285, 1.652, -0.009647), (-0.009285, 1.451, -0.009647), (-0.009285, 1.25, -0.009647), (-0.009285, 1.048, -0.009647), (-0.009285, 0.8471, -0.009647), (-0.009285, 0.646, -0.009647), (-0.009285, 0.4448, -0.009647), (-0.009285, 0.2436, -0.009647), (-0.009285, 0.04241, -0.009647), (-0.009285, -0.1588, -0.009647), (-0.009285, -0.36, -0.009647), (-0.009285, -0.5611, -0.009647), (-0.009285, -0.7623, -0.009647), (-0.009285, -0.9635, -0.009647), (-0.009285, -1.165, -0.009647), (-0.009285, -1.366, -0.009647), (-0.009285, -1.567, -0.009647), (-0.009285, -1.768, -0.009647), (-0.2903, -1.863, -1.11), (-0.2672, -1.759, -1.019), (-0.2939, -1.472, -1.124), (-0.2526, -1.378, -1.027), (-0.2599, -1.277, -1.085), (-0.1991, -0.6993, -0.7987), (-0.09121, -0.4509, -0.7404), (-0.08398, -0.2356, -0.7086), (-0.1243, -0.08529, -0.6749), (-0.07836, 0.1588, -0.6415), (-0.02172, 0.1816, -0.4883), (-0.0692, 0.4531, -0.4618), (-0.1128, 0.9696, -0.466), (-0.06887, 1.11, -0.5471), (-0.09001, 1.128, -0.4925), (-0.1363, 1.184, -0.5456), (-0.2884, 1.203, -0.4421), (-0.2875, 1.677, -0.7944), (-0.1096, 1.732, -0.6867), (-0.112, 1.744, -0.409), (-0.009285, -0.9132, -0.009647), (-0.009285, -0.8629, -0.009647), (-0.009285, -0.8126, -0.009647), (-0.209, -0.802, -0.8415), (-0.2312, -0.9384, -0.9334), (-0.2522, -1.081, -1.034), (-0.009285, -1.466, -0.009647), (-0.2939, -1.615, -1.124), (-0.009285, 0.547, -0.009647), (-0.1188, 0.5055, -0.5717), (-0.009285, 1.518, -0.009647), (-0.009285, 1.585, -0.009647), (-0.2408, 1.417, -0.513), (-0.2591, 1.33, -0.4522), (0.2806, -1.969, -1.125), (-0.00408, -1.969, -0.01073), (0.1962, 2.126, -0.7694), (-0.00408, 2.14, -0.01073), (-0.00408, 2.054, -0.01073), (0.00415, 1.722, -0.01728), (-0.00408, 1.652, -0.01073), (-0.00408, 1.451, -0.01073), (-0.00408, 1.25, -0.01073), (-0.00408, 1.048, -0.01073), (-0.00408, 0.8471, -0.01073), (-0.00408, 0.646, -0.01073), (-0.00408, 0.4448, -0.01073), (-0.00408, 0.2436, -0.01073), (-0.00408, 0.04241, -0.01073), (-0.00408, -0.1588, -0.01073), (-0.00408, -0.36, -0.01073), (-0.00408, -0.5611, -0.01073), (-0.00408, -0.7623, -0.01073), (-0.00408, -0.9635, -0.01073), (-0.00408, -1.165, -0.01073), (-0.00408, -1.366, -0.01073), (-0.00408, -1.567, -0.01073), (-0.00408, -1.768, -0.01073), (0.2769, -1.863, -1.111), (0.2538, -1.759, -1.02), (0.2806, -1.472, -1.125), (0.2718, -1.378, -1.025), (0.2937, -1.277, -1.082), (0.2087, -0.6993, -0.7979), (0.2831, -0.4509, -0.7248), (0.2741, -0.2356, -0.6932), (0.2185, -0.08529, -0.6673), (0.2459, 0.1588, -0.6279), (0.2236, 0.1816, -0.472), (0.1648, 0.4531, -0.4541), (0.1251, 0.9696, -0.465), (0.2078, 1.11, -0.5358), (0.1602, 1.128, -0.4869), (0.1423, 1.184, -0.5451), (-0.05534, 1.203, -0.47), (0.1219, 1.677, -0.8078), (0.2386, 1.732, -0.6762), (0.09725, 1.744, -0.4102), (-0.00408, -0.9132, -0.01073), (-0.00408, -0.8629, -0.01073), (-0.00408, -0.8126, -0.01073), (0.2207, -0.802, -0.8406), (0.2454, -0.9384, -0.9323), (0.2755, -1.081, -1.032), (-0.00408, -1.466, -0.01073), (0.2806, -1.615, -1.125), (-0.00408, 0.547, -0.01073), (0.1721, 0.5055, -0.5673), (-0.00408, 1.518, -0.01073), (-0.00408, 1.585, -0.01073), (0.02572, 1.417, -0.5304), (-0.02223, 1.33, -0.475), (0.8323, -1.969, -1.035), (0.001456, -1.969, -0.01094), (0.5734, 2.126, -0.7071), (0.001456, 2.14, -0.01094), (0.001456, 2.054, -0.01094), (0.01263, 1.722, -0.01592), (0.001456, 1.652, -0.01094), (0.001456, 1.451, -0.01094), (0.001456, 1.25, -0.01094), (0.001456, 1.048, -0.01094), (0.001456, 0.8471, -0.01094), (0.001456, 0.646, -0.01094), (0.001456, 0.4448, -0.01094), (0.001456, 0.2436, -0.01094), (0.001456, 0.04241, -0.01094), (0.001456, -0.1588, -0.01094), (0.001456, -0.36, -0.01094), (0.001456, -0.5611, -0.01094), (0.001456, -0.7623, -0.01094), (0.001456, -0.9635, -0.01094), (0.001456, -1.165, -0.01094), (0.001456, -1.366, -0.01094), (0.001456, -1.567, -0.01094), (0.001456, -1.768, -0.01094), (0.8218, -1.863, -1.022), (0.7543, -1.759, -0.9388), (0.8323, -1.472, -1.035), (0.7741, -1.378, -0.9409), (0.8235, -1.277, -0.9917), (0.5997, -0.6993, -0.7325), (0.6345, -0.4509, -0.6506), (0.61, -0.2356, -0.6217), (0.5437, -0.08529, -0.6056), (0.5503, 0.1588, -0.5635), (0.4508, 0.1816, -0.4174), (0.3854, 0.4531, -0.4095), (0.3528, 0.9696, -0.4264), (0.4676, 1.11, -0.4812), (0.3974, 1.128, -0.4417), (0.4094, 1.184, -0.5005), (0.1822, 1.203, -0.4597), (0.5213, 1.677, -0.7558), (0.5674, 1.732, -0.611), (0.2987, 1.744, -0.3782), (0.001456, -0.9132, -0.01094), (0.001456, -0.8629, -0.01094), (0.001456, -0.8126, -0.01094), (0.6326, -0.802, -0.7715), (0.7022, -0.9384, -0.8556), (0.7808, -1.081, -0.9464), (0.001456, -1.466, -0.01094), (0.8323, -1.615, -1.035), (0.001456, 0.547, -0.01094), (0.4492, 0.5055, -0.5171), (0.001456, 1.518, -0.01094), (0.001456, 1.585, -0.01094), (0.2902, 1.417, -0.5048), (0.2164, 1.33, -0.4593), (1.317, -1.969, -0.861), (0.006873, -1.969, -0.01027), (0.9041, 2.126, -0.5875), (0.006873, 2.14, -0.01027), (0.006873, 2.054, -0.01027), (0.02009, 1.722, -0.01328), (0.006873, 1.652, -0.01027), (0.006873, 1.451, -0.01027), (0.006873, 1.25, -0.01027), (0.006873, 1.048, -0.01027), (0.006873, 0.8471, -0.01027), (0.006873, 0.646, -0.01027), (0.006873, 0.4448, -0.01027), (0.006873, 0.2436, -0.01027), (0.006873, 0.04241, -0.01027), (0.006873, -0.1588, -0.01027), (0.006873, -0.36, -0.01027), (0.006873, -0.5611, -0.01027), (0.006873, -0.7623, -0.01027), (0.006873, -0.9635, -0.01027), (0.006873, -1.165, -0.01027), (0.006873, -1.366, -0.01027), (0.006873, -1.567, -0.01027), (0.006873, -1.768, -0.01027), (1.3, -1.863, -0.8502), (1.194, -1.759, -0.7811), (1.317, -1.472, -0.861), (1.214, -1.378, -0.78), (1.287, -1.277, -0.821), (0.9421, -0.6993, -0.6077), (0.9345, -0.4509, -0.5236), (0.8965, -0.2356, -0.4998), (0.8248, -0.08529, -0.4948), (0.8101, 0.1588, -0.4534), (0.6415, 0.1816, -0.329), (0.5748, 0.4531, -0.3318), (0.5519, 0.9696, -0.3531), (0.6895, 1.11, -0.3875), (0.6024, 1.128, -0.3608), (0.6434, 1.184, -0.4153), (0.4049, 1.203, -0.4122), (0.8785, 1.677, -0.6425), (0.8503, 1.732, -0.4963), (0.4759, 1.744, -0.3155), (0.006873, -0.9132, -0.01027), (0.006873, -0.8629, -0.01027), (0.006873, -0.8126, -0.01027), (0.9932, -0.802, -0.64), (1.102, -0.9384, -0.7096), (1.223, -1.081, -0.7842), (0.006873, -1.466, -0.01027), (1.317, -1.615, -0.861), (0.006873, 0.547, -0.01027), (0.6898, 0.5055, -0.4249), (0.006873, 1.518, -0.01027), (0.006873, 1.585, -0.01027), (0.5311, 1.417, -0.4384), (0.4376, 1.33, -0.4063), (1.694, -1.969, -0.6173), (0.01173, -1.969, -0.008761), (1.162, 2.126, -0.4204), (0.01173, 2.14, -0.008761), (0.01173, 2.054, -0.008761), (0.02592, 1.722, -0.009552), (0.01173, 1.652, -0.008761), (0.01173, 1.451, -0.008761), (0.01173, 1.25, -0.008761), (0.01173, 1.048, -0.008761), (0.01173, 0.8471, -0.008761), (0.01173, 0.646, -0.008761), (0.01173, 0.4448, -0.008761), (0.01173, 0.2436, -0.008761), (0.01173, 0.04241, -0.008761), (0.01173, -0.1588, -0.008761), (0.01173, -0.36, -0.008761), (0.01173, -0.5611, -0.008761), (0.01173, -0.7623, -0.008761), (0.01173, -0.9635, -0.008761), (0.01173, -1.165, -0.008761), (0.01173, -1.366, -0.008761), (0.01173, -1.567, -0.008761), (0.01173, -1.768, -0.008761), (1.673, -1.863, -0.6096), (1.536, -1.759, -0.5602), (1.694, -1.472, -0.6173), (1.555, -1.378, -0.556), (1.645, -1.277, -0.5837), (1.208, -0.6993, -0.4337), (1.159, -0.4509, -0.3543), (1.11, -0.2356, -0.3374), (1.039, -0.08529, -0.344), (1.004, 0.1588, -0.3066), (0.7802, 0.1816, -0.214), (0.7176, 0.4531, -0.2273), (0.7064, 0.9696, -0.2513), (0.8556, 1.11, -0.2625), (0.7587, 1.128, -0.2507), (0.8252, 1.184, -0.2964), (0.5948, 1.203, -0.3313), (1.165, 1.677, -0.4772), (1.064, 1.732, -0.3413), (0.6145, 1.744, -0.2273), (0.01173, -0.9132, -0.008761), (0.01173, -0.8629, -0.008761), (0.01173, -0.8126, -0.008761), (1.273, -0.802, -0.4566), (1.413, -0.9384, -0.5061), (1.566, -1.081, -0.5586), (0.01173, -1.466, -0.008761), (1.694, -1.615, -0.6174), (0.01173, 0.547, -0.008761), (0.8745, 0.5055, -0.2983), (0.01173, 1.518, -0.008761), (0.01173, 1.585, -0.008761), (0.729, 1.417, -0.3364), (0.6233, 1.33, -0.3205), (1.935, -1.969, -0.3237), (0.01564, -1.969, -0.006545), (1.325, 2.126, -0.2192), (0.01564, 2.14, -0.006545), (0.01564, 2.054, -0.006545), (0.02965, 1.722, -0.005054), (0.01564, 1.652, -0.006545), (0.01564, 1.451, -0.006545), (0.01564, 1.25, -0.006545), (0.01564, 1.048, -0.006545), (0.01564, 0.8471, -0.006545), (0.01564, 0.646, -0.006545), (0.01564, 0.4448, -0.006545), (0.01564, 0.2436, -0.006545), (0.01564, 0.04241, -0.006545), (0.01564, -0.1588, -0.006545), (0.01564, -0.36, -0.006545), (0.01564, -0.5611, -0.006545), (0.01564, -0.7623, -0.006545), (0.01564, -0.9635, -0.006545), (0.01564, -1.165, -0.006545), (0.01564, -1.366, -0.006545), (0.01564, -1.567, -0.006545), (0.01564, -1.768, -0.006545), (1.91, -1.863, -0.3196), (1.755, -1.759, -0.2939), (1.935, -1.472, -0.3237), (1.77, -1.378, -0.2869), (1.871, -1.277, -0.2992), (1.376, -0.6993, -0.2246), (1.289, -0.4509, -0.1562), (1.234, -0.2356, -0.1476), (1.169, -0.08529, -0.1653), (1.117, 0.1588, -0.1349), (0.8558, 0.1816, -0.0816), (0.8023, 0.4531, -0.1043), (0.8035, 0.9696, -0.1291), (0.9523, 1.11, -0.1162), (0.8534, 1.128, -0.1202), (0.9402, 1.184, -0.1536), (0.7366, 1.203, -0.2236), (1.356, 1.677, -0.2732), (1.192, 1.732, -0.1588), (0.7034, 1.744, -0.1206), (0.01564, -0.9132, -0.006545), (0.01564, -0.8629, -0.006545), (0.01564, -0.8126, -0.006545), (1.45, -0.802, -0.2362), (1.609, -0.9384, -0.2616), (1.782, -1.081, -0.2876), (0.01564, -1.466, -0.006545), (1.935, -1.615, -0.3237), (0.01564, 0.547, -0.006545), (0.9885, 0.5055, -0.1476), (0.01564, 1.518, -0.006545), (0.01564, 1.585, -0.006545), (0.8679, 1.417, -0.2072), (0.7584, 1.33, -0.2087), (2.018, -1.969, -0.003797), (0.01829, -1.969, -0.0038), (1.381, 2.126, -0.0002023), (0.01829, 2.14, -0.0038), (0.01829, 2.054, -0.0038), (0.03098, 1.722, -0.0001475), (0.01829, 1.652, -0.0038), (0.01829, 1.451, -0.0038), (0.01829, 1.25, -0.0038), (0.01829, 1.048, -0.0038), (0.01829, 0.8471, -0.0038), (0.01829, 0.646, -0.0038), (0.01829, 0.4448, -0.0038), (0.01829, 0.2436, -0.0038), (0.01829, 0.04241, -0.0038), (0.01829, -0.1588, -0.0038), (0.01829, -0.36, -0.0038), (0.01829, -0.5611, -0.0038), (0.01829, -0.7623, -0.0038), (0.01829, -0.9635, -0.0038), (0.01829, -1.165, -0.0038), (0.01829, -1.366, -0.0038), (0.01829, -1.567, -0.0038), (0.01829, -1.768, -0.0038), (1.993, -1.863, -0.003797), (1.831, -1.759, -0.003797), (2.018, -1.472, -0.003797), (1.842, -1.378, 0.005451), (1.945, -1.277, 0.009601), (1.433, -0.6993, 0.002739), (1.315, -0.4509, 0.05456), (1.258, -0.2356, 0.05406), (1.205, -0.08529, 0.02679), (1.139, 0.1588, 0.04764), (0.8619, 0.1816, 0.0574), (0.822, 0.4531, 0.02717), (0.8356, 0.9696, 0.003506), (0.9719, 1.11, 0.03949), (0.879, 1.128, 0.01995), (0.9789, 1.184, 0.001715), (0.8186, 1.203, -0.09771), (1.438, 1.677, -0.04708), (1.223, 1.732, 0.03668), (0.7353, 1.744, -0.004203), (0.01829, -0.9132, -0.0038), (0.01829, -0.8629, -0.0038), (0.01829, -0.8126, -0.0038), (1.51, -0.802, 0.003338), (1.675, -0.9384, 0.004038), (1.854, -1.081, 0.006606), (0.01829, -1.466, -0.0038), (2.018, -1.615, -0.003797), (0.01829, 0.547, -0.0038), (1.022, 0.5055, 0.01515), (0.01829, 1.518, -0.0038), (0.01829, 1.585, -0.0038), (0.9364, 1.417, -0.06115), (0.8322, 1.33, -0.07998)], [], [(4, 3, 2, 43), (1, 23, 24, 0), (23, 22, 25, 24), (50, 21, 26, 51), (21, 20, 27, 26), (20, 19, 28, 27), (46, 18, 29, 47), (18, 17, 30, 29), (17, 16, 31, 30), (16, 15, 32, 31), (15, 14, 33, 32), (14, 13, 34, 33), (13, 12, 35, 34), (52, 11, 36, 53), (11, 10, 37, 36), (10, 9, 38, 37), (9, 8, 39, 38), (8, 7, 40, 39), (55, 6, 41, 56), (6, 5, 42, 41), (5, 4, 43, 42), (19, 44, 49, 28), (44, 45, 48, 49), (45, 46, 47, 48), (22, 50, 51, 25), (12, 52, 53, 35), (7, 54, 57, 40), (54, 55, 56, 57), (83, 109, 167, 141), (68, 69, 127, 126), (90, 91, 149, 148), (75, 76, 134, 133), (97, 98, 156, 155), (101, 60, 118, 159), (111, 94, 152, 169), (82, 83, 141, 140), (67, 68, 126, 125), (107, 106, 164, 165), (89, 90, 148, 147), (74, 75, 133, 132), (81, 59, 117, 139), (96, 97, 155, 154), (110, 70, 128, 168), (58, 82, 140, 116), (66, 67, 125, 124), (106, 105, 163, 164), (88, 89, 147, 146), (73, 74, 132, 131), (95, 96, 154, 153), (60, 61, 119, 118), (80, 81, 139, 138), (65, 66, 124, 123), (115, 114, 172, 173), (105, 87, 145, 163), (87, 88, 146, 145), (72, 73, 131, 130), (25, 51, 109, 83), (3, 4, 62, 61), (40, 57, 115, 98), (18, 46, 104, 76), (33, 34, 92, 91), (11, 52, 110, 69), (26, 27, 85, 84), (44, 19, 77, 102), (54, 7, 65, 112), (4, 5, 63, 62), (41, 42, 100, 99), (19, 20, 78, 77), (34, 35, 93, 92), (12, 13, 71, 70), (27, 28, 86, 85), (45, 44, 102, 103), (55, 54, 112, 113), (5, 6, 64, 63), (42, 43, 101, 100), (20, 21, 79, 78), (50, 22, 80, 108), (35, 53, 111, 93), (13, 14, 72, 71), (46, 45, 103, 104), (28, 49, 107, 86), (56, 41, 99, 114), (6, 55, 113, 64), (21, 50, 108, 79), (1, 0, 58, 59), (36, 37, 95, 94), (51, 26, 84, 109), (14, 15, 73, 72), (29, 30, 88, 87), (47, 29, 87, 105), (57, 56, 114, 115), (7, 8, 66, 65), (22, 23, 81, 80), (2, 3, 61, 60), (37, 38, 96, 95), (15, 16, 74, 73), (30, 31, 89, 88), (48, 47, 105, 106), (8, 9, 67, 66), (0, 24, 82, 58), (52, 12, 70, 110), (38, 39, 97, 96), (23, 1, 59, 81), (16, 17, 75, 74), (31, 32, 90, 89), (49, 48, 106, 107), (9, 10, 68, 67), (24, 25, 83, 82), (53, 36, 94, 111), (43, 2, 60, 101), (39, 40, 98, 97), (17, 18, 76, 75), (32, 33, 91, 90), (10, 11, 69, 68), (153, 154, 212, 211), (118, 119, 177, 176), (138, 139, 197, 196), (123, 124, 182, 181), (173, 172, 230, 231), (163, 145, 203, 221), (145, 146, 204, 203), (130, 131, 189, 188), (167, 142, 200, 225), (152, 153, 211, 210), (117, 116, 174, 175), (137, 166, 224, 195), (122, 171, 229, 180), (172, 157, 215, 230), (144, 165, 223, 202), (162, 161, 219, 220), (129, 130, 188, 187), (166, 138, 196, 224), (151, 169, 227, 209), (136, 137, 195, 194), (158, 159, 217, 216), (121, 122, 180, 179), (171, 170, 228, 229), (161, 160, 218, 219), (143, 144, 202, 201), (128, 129, 187, 186), (150, 151, 209, 208), (135, 136, 194, 193), (61, 62, 120, 119), (98, 115, 173, 156), (76, 104, 162, 134), (91, 92, 150, 149), (69, 110, 168, 127), (84, 85, 143, 142), (102, 77, 135, 160), (112, 65, 123, 170), (62, 63, 121, 120), (99, 100, 158, 157), (77, 78, 136, 135), (92, 93, 151, 150), (70, 71, 129, 128), (85, 86, 144, 143), (103, 102, 160, 161), (113, 112, 170, 171), (63, 64, 122, 121), (100, 101, 159, 158), (78, 79, 137, 136), (108, 80, 138, 166), (93, 111, 169, 151), (71, 72, 130, 129), (104, 103, 161, 162), (86, 107, 165, 144), (114, 99, 157, 172), (64, 113, 171, 122), (79, 108, 166, 137), (59, 58, 116, 117), (94, 95, 153, 152), (109, 84, 142, 167), (199, 225, 283, 257), (184, 185, 243, 242), (206, 207, 265, 264), (191, 192, 250, 249), (213, 214, 272, 271), (217, 176, 234, 275), (227, 210, 268, 285), (198, 199, 257, 256), (183, 184, 242, 241), (205, 206, 264, 263), (223, 222, 280, 281), (190, 191, 249, 248), (212, 213, 271, 270), (197, 175, 233, 255), (226, 186, 244, 284), (174, 198, 256, 232), (182, 183, 241, 240), (222, 221, 279, 280), (204, 205, 263, 262), (189, 190, 248, 247), (211, 212, 270, 269), (176, 177, 235, 234), (196, 197, 255, 254), (181, 182, 240, 239), (231, 230, 288, 289), (221, 203, 261, 279), (203, 204, 262, 261), (188, 189, 247, 246), (131, 132, 190, 189), (146, 147, 205, 204), (164, 163, 221, 222), (124, 125, 183, 182), (116, 140, 198, 174), (168, 128, 186, 226), (139, 117, 175, 197), (154, 155, 213, 212), (132, 133, 191, 190), (147, 148, 206, 205), (165, 164, 222, 223), (125, 126, 184, 183), (140, 141, 199, 198), (169, 152, 210, 227), (159, 118, 176, 217), (155, 156, 214, 213), (133, 134, 192, 191), (148, 149, 207, 206), (126, 127, 185, 184), (141, 167, 225, 199), (119, 120, 178, 177), (156, 173, 231, 214), (134, 162, 220, 192), (149, 150, 208, 207), (127, 168, 226, 185), (142, 143, 201, 200), (160, 135, 193, 218), (170, 123, 181, 228), (157, 158, 216, 215), (120, 121, 179, 178), (252, 253, 311, 310), (274, 275, 333, 332), (237, 238, 296, 295), (287, 286, 344, 345), (259, 260, 318, 317), (277, 276, 334, 335), (244, 245, 303, 302), (266, 267, 325, 324), (251, 252, 310, 309), (273, 274, 332, 331), (236, 237, 295, 294), (286, 239, 297, 344), (276, 251, 309, 334), (258, 259, 317, 316), (243, 284, 342, 301), (265, 266, 324, 323), (250, 278, 336, 308), (272, 289, 347, 330), (235, 236, 294, 293), (257, 283, 341, 315), (242, 243, 301, 300), (264, 265, 323, 322), (249, 250, 308, 307), (271, 272, 330, 329), (275, 234, 292, 333), (285, 268, 326, 343), (256, 257, 315, 314), (241, 242, 300, 299), (177, 178, 236, 235), (214, 231, 289, 272), (192, 220, 278, 250), (207, 208, 266, 265), (185, 226, 284, 243), (200, 201, 259, 258), (218, 193, 251, 276), (228, 181, 239, 286), (178, 179, 237, 236), (215, 216, 274, 273), (193, 194, 252, 251), (208, 209, 267, 266), (186, 187, 245, 244), (201, 202, 260, 259), (219, 218, 276, 277), (229, 228, 286, 287), (179, 180, 238, 237), (216, 217, 275, 274), (194, 195, 253, 252), (209, 227, 285, 267), (224, 196, 254, 282), (187, 188, 246, 245), (202, 223, 281, 260), (220, 219, 277, 278), (230, 215, 273, 288), (180, 229, 287, 238), (195, 224, 282, 253), (175, 174, 232, 233), (210, 211, 269, 268), (225, 200, 258, 283), (297, 298, 356, 355), (347, 346, 404, 405), (337, 319, 377, 395), (319, 320, 378, 377), (304, 305, 363, 362), (341, 316, 374, 399), (326, 327, 385, 384), (291, 290, 348, 349), (311, 340, 398, 369), (296, 345, 403, 354), (346, 331, 389, 404), (336, 335, 393, 394), (318, 339, 397, 376), (303, 304, 362, 361), (340, 312, 370, 398), (325, 343, 401, 383), (310, 311, 369, 368), (332, 333, 391, 390), (295, 296, 354, 353), (345, 344, 402, 403), (335, 334, 392, 393), (317, 318, 376, 375), (302, 303, 361, 360), (324, 325, 383, 382), (309, 310, 368, 367), (331, 332, 390, 389), (294, 295, 353, 352), (344, 297, 355, 402), (267, 285, 343, 325), (282, 254, 312, 340), (245, 246, 304, 303), (260, 281, 339, 318), (278, 277, 335, 336), (288, 273, 331, 346), (238, 287, 345, 296), (253, 282, 340, 311), (233, 232, 290, 291), (268, 269, 327, 326), (283, 258, 316, 341), (246, 247, 305, 304), (261, 262, 320, 319), (279, 261, 319, 337), (289, 288, 346, 347), (239, 240, 298, 297), (254, 255, 313, 312), (269, 270, 328, 327), (234, 235, 293, 292), (247, 248, 306, 305), (262, 263, 321, 320), (280, 279, 337, 338), (240, 241, 299, 298), (232, 256, 314, 290), (284, 244, 302, 342), (255, 233, 291, 313), (270, 271, 329, 328), (248, 249, 307, 306), (263, 264, 322, 321), (281, 280, 338, 339), (365, 366, 424, 423), (387, 388, 446, 445), (391, 350, 408, 449), (401, 384, 442, 459), (372, 373, 431, 430), (357, 358, 416, 415), (397, 396, 454, 455), (379, 380, 438, 437), (364, 365, 423, 422), (386, 387, 445, 444), (371, 349, 407, 429), (400, 360, 418, 458), (348, 372, 430, 406), (356, 357, 415, 414), (396, 395, 453, 454), (378, 379, 437, 436), (363, 364, 422, 421), (385, 386, 444, 443), (350, 351, 409, 408), (370, 371, 429, 428), (355, 356, 414, 413), (405, 404, 462, 463), (395, 377, 435, 453), (377, 378, 436, 435), (362, 363, 421, 420), (349, 348, 406, 407), (399, 374, 432, 457), (384, 385, 443, 442), (312, 313, 371, 370), (292, 293, 351, 350), (327, 328, 386, 385), (305, 306, 364, 363), (338, 337, 395, 396), (320, 321, 379, 378), (298, 299, 357, 356), (290, 314, 372, 348), (342, 302, 360, 400), (313, 291, 349, 371), (328, 329, 387, 386), (306, 307, 365, 364), (321, 322, 380, 379), (339, 338, 396, 397), (299, 300, 358, 357), (314, 315, 373, 372), (343, 326, 384, 401), (333, 292, 350, 391), (329, 330, 388, 387), (307, 308, 366, 365), (322, 323, 381, 380), (300, 301, 359, 358), (315, 341, 399, 373), (330, 347, 405, 388), (293, 294, 352, 351), (308, 336, 394, 366), (323, 324, 382, 381), (301, 342, 400, 359), (316, 317, 375, 374), (334, 309, 367, 392), (411, 412, 470, 469), (461, 460, 518, 519), (451, 450, 508, 509), (433, 434, 492, 491), (418, 419, 477, 476), (440, 441, 499, 498), (425, 426, 484, 483), (447, 448, 506, 505), (410, 411, 469, 468), (460, 413, 471, 518), (432, 433, 491, 490), (450, 425, 483, 508), (417, 458, 516, 475), (439, 440, 498, 497), (424, 452, 510, 482), (446, 463, 521, 504), (409, 410, 468, 467), (431, 457, 515, 489), (416, 417, 475, 474), (438, 439, 497, 496), (423, 424, 482, 481), (449, 408, 466, 507), (445, 446, 504, 503), (459, 442, 500, 517), (430, 431, 489, 488), (415, 416, 474, 473), (455, 454, 512, 513), (437, 438, 496, 495), (380, 381, 439, 438), (358, 359, 417, 416), (373, 399, 457, 431), (351, 352, 410, 409), (388, 405, 463, 446), (366, 394, 452, 424), (381, 382, 440, 439), (359, 400, 458, 417), (374, 375, 433, 432), (392, 367, 425, 450), (402, 355, 413, 460), (352, 353, 411, 410), (389, 390, 448, 447), (367, 368, 426, 425), (382, 383, 441, 440), (360, 361, 419, 418), (375, 376, 434, 433), (393, 392, 450, 451), (403, 402, 460, 461), (353, 354, 412, 411), (390, 391, 449, 448), (368, 369, 427, 426), (383, 401, 459, 441), (398, 370, 428, 456), (361, 362, 420, 419), (376, 397, 455, 434), (394, 393, 451, 452), (404, 389, 447, 462), (354, 403, 461, 412), (369, 398, 456, 427), (493, 494, 552, 551), (511, 493, 551, 569), (478, 479, 537, 536), (515, 490, 548, 573), (500, 501, 559, 558), (465, 464, 522, 523), (485, 514, 572, 543), (470, 519, 577, 528), (520, 505, 563, 578), (510, 509, 567, 568), (492, 513, 571, 550), (477, 478, 536, 535), (514, 486, 544, 572), (499, 517, 575, 557), (484, 485, 543, 542), (469, 470, 528, 527), (506, 507, 565, 564), (519, 518, 576, 577), (509, 508, 566, 567), (491, 492, 550, 549), (476, 477, 535, 534), (498, 499, 557, 556), (483, 484, 542, 541), (505, 506, 564, 563), (468, 469, 527, 526), (518, 471, 529, 576), (508, 483, 541, 566), (490, 491, 549, 548), (448, 449, 507, 506), (426, 427, 485, 484), (441, 459, 517, 499), (456, 428, 486, 514), (419, 420, 478, 477), (434, 455, 513, 492), (452, 451, 509, 510), (462, 447, 505, 520), (412, 461, 519, 470), (427, 456, 514, 485), (457, 432, 490, 515), (407, 406, 464, 465), (442, 443, 501, 500), (420, 421, 479, 478), (435, 436, 494, 493), (453, 435, 493, 511), (463, 462, 520, 521), (413, 414, 472, 471), (428, 429, 487, 486), (408, 409, 467, 466), (443, 444, 502, 501), (421, 422, 480, 479), (436, 437, 495, 494), (454, 453, 511, 512), (414, 415, 473, 472), (406, 430, 488, 464), (458, 418, 476, 516), (429, 407, 465, 487), (444, 445, 503, 502), (422, 423, 481, 480), (526, 527, 585, 584), (576, 529, 587, 634), (566, 541, 599, 624), (548, 549, 607, 606), (533, 574, 632, 591), (555, 556, 614, 613), (540, 568, 626, 598), (562, 579, 637, 620), (525, 526, 584, 583), (547, 573, 631, 605), (532, 533, 591, 590), (554, 555, 613, 612), (539, 540, 598, 597), (561, 562, 620, 619), (565, 524, 582, 623), (575, 558, 616, 633), (546, 547, 605, 604), (531, 532, 590, 589), (553, 554, 612, 611), (571, 570, 628, 629), (538, 539, 597, 596), (560, 561, 619, 618), (545, 523, 581, 603), (574, 534, 592, 632), (522, 546, 604, 580), (530, 531, 589, 588), (570, 569, 627, 628), (552, 553, 611, 610), (521, 520, 578, 579), (471, 472, 530, 529), (486, 487, 545, 544), (466, 467, 525, 524), (501, 502, 560, 559), (479, 480, 538, 537), (494, 495, 553, 552), (512, 511, 569, 570), (472, 473, 531, 530), (464, 488, 546, 522), (516, 476, 534, 574), (487, 465, 523, 545), (502, 503, 561, 560), (480, 481, 539, 538), (495, 496, 554, 553), (513, 512, 570, 571), (473, 474, 532, 531), (488, 489, 547, 546), (517, 500, 558, 575), (507, 466, 524, 565), (503, 504, 562, 561), (481, 482, 540, 539), (496, 497, 555, 554), (474, 475, 533, 532), (489, 515, 573, 547), (467, 468, 526, 525), (504, 521, 579, 562), (482, 510, 568, 540), (497, 498, 556, 555), (475, 516, 574, 533), (601, 630, 688, 659), (586, 635, 693, 644), (636, 621, 679, 694), (626, 625, 683, 684), (608, 629, 687, 666), (593, 594, 652, 651), (630, 602, 660, 688), (615, 633, 691, 673), (600, 601, 659, 658), (622, 623, 681, 680), (585, 586, 644, 643), (635, 634, 692, 693), (607, 608, 666, 665), (625, 624, 682, 683), (592, 593, 651, 650), (614, 615, 673, 672), (599, 600, 658, 657), (621, 622, 680, 679), (584, 585, 643, 642), (634, 587, 645, 692), (624, 599, 657, 682), (606, 607, 665, 664), (591, 632, 690, 649), (613, 614, 672, 671), (598, 626, 684, 656), (620, 637, 695, 678), (583, 584, 642, 641), (605, 631, 689, 663), (563, 564, 622, 621), (541, 542, 600, 599), (556, 557, 615, 614), (534, 535, 593, 592), (549, 550, 608, 607), (567, 566, 624, 625), (577, 576, 634, 635), (527, 528, 586, 585), (564, 565, 623, 622), (542, 543, 601, 600), (557, 575, 633, 615), (572, 544, 602, 630), (535, 536, 594, 593), (550, 571, 629, 608), (568, 567, 625, 626), (578, 563, 621, 636), (528, 577, 635, 586), (543, 572, 630, 601), (523, 522, 580, 581), (558, 559, 617, 616), (573, 548, 606, 631), (536, 537, 595, 594), (551, 552, 610, 609), (569, 551, 609, 627), (579, 578, 636, 637), (529, 530, 588, 587), (544, 545, 603, 602), (524, 525, 583, 582), (559, 560, 618, 617), (537, 538, 596, 595), (676, 677, 735, 734), (661, 639, 697, 719), (690, 650, 708, 748), (638, 662, 720, 696), (646, 647, 705, 704), (668, 669, 727, 726), (686, 685, 743, 744), (653, 654, 712, 711), (675, 676, 734, 733), (640, 641, 699, 698), (660, 661, 719, 718), (645, 646, 704, 703), (695, 694, 752, 753), (685, 667, 725, 743), (667, 668, 726, 725), (652, 653, 711, 710), (689, 664, 722, 747), (674, 675, 733, 732), (639, 638, 696, 697), (659, 688, 746, 717), (644, 693, 751, 702), (694, 679, 737, 752), (684, 683, 741, 742), (666, 687, 745, 724), (651, 652, 710, 709), (688, 660, 718, 746), (673, 691, 749, 731), (658, 659, 717, 716), (581, 580, 638, 639), (616, 617, 675, 674), (631, 606, 664, 689), (594, 595, 653, 652), (609, 610, 668, 667), (627, 609, 667, 685), (637, 636, 694, 695), (587, 588, 646, 645), (602, 603, 661, 660), (617, 618, 676, 675), (582, 583, 641, 640), (595, 596, 654, 653), (610, 611, 669, 668), (628, 627, 685, 686), (588, 589, 647, 646), (580, 604, 662, 638), (632, 592, 650, 690), (603, 581, 639, 661), (618, 619, 677, 676), (596, 597, 655, 654), (611, 612, 670, 669), (629, 628, 686, 687), (589, 590, 648, 647), (604, 605, 663, 662), (633, 616, 674, 691), (623, 582, 640, 681), (619, 620, 678, 677), (597, 598, 656, 655), (612, 613, 671, 670), (590, 591, 649, 648), (750, 703, 761, 808), (740, 715, 773, 798), (722, 723, 781, 780), (707, 748, 806, 765), (729, 730, 788, 787), (714, 742, 800, 772), (736, 753, 811, 794), (699, 700, 758, 757), (721, 747, 805, 779), (706, 707, 765, 764), (728, 729, 787, 786), (713, 714, 772, 771), (735, 736, 794, 793), (739, 698, 756, 797), (749, 732, 790, 807), (720, 721, 779, 778), (705, 706, 764, 763), (745, 744, 802, 803), (727, 728, 786, 785), (712, 713, 771, 770), (734, 735, 793, 792), (719, 697, 755, 777), (748, 708, 766, 806), (696, 720, 778, 754), (704, 705, 763, 762), (744, 743, 801, 802), (726, 727, 785, 784), (711, 712, 770, 769), (654, 655, 713, 712), (669, 670, 728, 727), (687, 686, 744, 745), (647, 648, 706, 705), (662, 663, 721, 720), (691, 674, 732, 749), (681, 640, 698, 739), (677, 678, 736, 735), (655, 656, 714, 713), (670, 671, 729, 728), (648, 649, 707, 706), (663, 689, 747, 721), (678, 695, 753, 736), (641, 642, 700, 699), (656, 684, 742, 714), (671, 672, 730, 729), (649, 690, 748, 707), (664, 665, 723, 722), (682, 657, 715, 740), (692, 645, 703, 750), (642, 643, 701, 700), (679, 680, 738, 737), (657, 658, 716, 715), (672, 673, 731, 730), (650, 651, 709, 708), (665, 666, 724, 723), (683, 682, 740, 741), (693, 692, 750, 751), (643, 644, 702, 701), (680, 681, 739, 738), (760, 809, 867, 818), (810, 795, 853, 868), (800, 799, 857, 858), (782, 803, 861, 840), (767, 768, 826, 825), (804, 776, 834, 862), (789, 807, 865, 847), (774, 775, 833, 832), (796, 797, 855, 854), (759, 760, 818, 817), (809, 808, 866, 867), (799, 798, 856, 857), (781, 782, 840, 839), (766, 767, 825, 824), (788, 789, 847, 846), (773, 774, 832, 831), (795, 796, 854, 853), (758, 759, 817, 816), (808, 761, 819, 866), (780, 781, 839, 838), (798, 773, 831, 856), (765, 806, 864, 823), (787, 788, 846, 845), (772, 800, 858, 830), (794, 811, 869, 852), (757, 758, 816, 815), (779, 805, 863, 837), (764, 765, 823, 822), (700, 701, 759, 758), (737, 738, 796, 795), (715, 716, 774, 773), (730, 731, 789, 788), (708, 709, 767, 766), (723, 724, 782, 781), (741, 740, 798, 799), (751, 750, 808, 809), (701, 702, 760, 759), (738, 739, 797, 796), (716, 717, 775, 774), (731, 749, 807, 789), (746, 718, 776, 804), (709, 710, 768, 767), (724, 745, 803, 782), (742, 741, 799, 800), (752, 737, 795, 810), (702, 751, 809, 760), (717, 746, 804, 775), (732, 733, 791, 790), (747, 722, 780, 805), (697, 696, 754, 755), (710, 711, 769, 768), (725, 726, 784, 783), (743, 725, 783, 801), (753, 752, 810, 811), (703, 704, 762, 761), (718, 719, 777, 776), (698, 699, 757, 756), (733, 734, 792, 791), (812, 836, 894, 870), (820, 821, 879, 878), (860, 859, 917, 918), (842, 843, 901, 900), (827, 828, 886, 885), (849, 850, 908, 907), (814, 815, 873, 872), (834, 835, 893, 892), (819, 820, 878, 877), (869, 868, 926, 927), (841, 842, 900, 899), (859, 841, 899, 917), (826, 827, 885, 884), (863, 838, 896, 921), (848, 849, 907, 906), (813, 812, 870, 871), (833, 862, 920, 891), (818, 867, 925, 876), (868, 853, 911, 926), (858, 857, 915, 916), (840, 861, 919, 898), (825, 826, 884, 883), (862, 834, 892, 920), (847, 865, 923, 905), (832, 833, 891, 890), (817, 818, 876, 875), (854, 855, 913, 912), (867, 866, 924, 925), (775, 804, 862, 833), (805, 780, 838, 863), (755, 754, 812, 813), (790, 791, 849, 848), (768, 769, 827, 826), (783, 784, 842, 841), (801, 783, 841, 859), (811, 810, 868, 869), (761, 762, 820, 819), (776, 777, 835, 834), (756, 757, 815, 814), (791, 792, 850, 849), (769, 770, 828, 827), (784, 785, 843, 842), (802, 801, 859, 860), (762, 763, 821, 820), (754, 778, 836, 812), (806, 766, 824, 864), (777, 755, 813, 835), (792, 793, 851, 850), (770, 771, 829, 828), (785, 786, 844, 843), (803, 802, 860, 861), (763, 764, 822, 821), (778, 779, 837, 836), (807, 790, 848, 865), (793, 794, 852, 851), (797, 756, 814, 855), (771, 772, 830, 829), (786, 787, 845, 844), (896, 897, 955, 954), (881, 922, 980, 939), (903, 904, 962, 961), (888, 916, 974, 946), (910, 927, 985, 968), (873, 874, 932, 931), (895, 921, 979, 953), (880, 881, 939, 938), (902, 903, 961, 960), (887, 888, 946, 945), (909, 910, 968, 967), (913, 872, 930, 971), (923, 906, 964, 981), (894, 895, 953, 952), (879, 880, 938, 937), (919, 918, 976, 977), (901, 902, 960, 959), (886, 887, 945, 944), (908, 909, 967, 966), (893, 871, 929, 951), (922, 882, 940, 980), (870, 894, 952, 928), (878, 879, 937, 936), (918, 917, 975, 976), (900, 901, 959, 958), (885, 886, 944, 943), (907, 908, 966, 965), (872, 873, 931, 930), (864, 824, 882, 922), (835, 813, 871, 893), (850, 851, 909, 908), (828, 829, 887, 886), (843, 844, 902, 901), (861, 860, 918, 919), (821, 822, 880, 879), (836, 837, 895, 894), (865, 848, 906, 923), (855, 814, 872, 913), (851, 852, 910, 909), (829, 830, 888, 887), (844, 845, 903, 902), (822, 823, 881, 880), (837, 863, 921, 895), (815, 816, 874, 873), (852, 869, 927, 910), (830, 858, 916, 888), (845, 846, 904, 903), (823, 864, 922, 881), (838, 839, 897, 896), (856, 831, 889, 914), (866, 819, 877, 924), (816, 817, 875, 874), (853, 854, 912, 911), (831, 832, 890, 889), (846, 847, 905, 904), (824, 825, 883, 882), (839, 840, 898, 897), (857, 856, 914, 915), (984, 969, 1027, 1042), (956, 977, 1035, 1014), (974, 973, 1031, 1032), (941, 942, 1000, 999), (963, 981, 1039, 1021), (978, 950, 1008, 1036), (948, 949, 1007, 1006), (970, 971, 1029, 1028), (933, 934, 992, 991), (983, 982, 1040, 1041), (973, 972, 1030, 1031), (955, 956, 1014, 1013), (940, 941, 999, 998), (962, 963, 1021, 1020), (947, 948, 1006, 1005), (969, 970, 1028, 1027), (932, 933, 991, 990), (982, 935, 993, 1040), (972, 947, 1005, 1030), (954, 955, 1013, 1012), (939, 980, 1038, 997), (961, 962, 1020, 1019), (946, 974, 1032, 1004), (968, 985, 1043, 1026), (931, 932, 990, 989), (953, 979, 1037, 1011), (938, 939, 997, 996), (960, 961, 1019, 1018), (914, 889, 947, 972), (924, 877, 935, 982), (874, 875, 933, 932), (911, 912, 970, 969), (889, 890, 948, 947), (904, 905, 963, 962), (882, 883, 941, 940), (897, 898, 956, 955), (915, 914, 972, 973), (925, 924, 982, 983), (875, 876, 934, 933), (912, 913, 971, 970), (890, 891, 949, 948), (905, 923, 981, 963), (920, 892, 950, 978), (883, 884, 942, 941), (898, 919, 977, 956), (916, 915, 973, 974), (926, 911, 969, 984), (876, 925, 983, 934), (891, 920, 978, 949), (871, 870, 928, 929), (906, 907, 965, 964), (921, 896, 954, 979), (884, 885, 943, 942), (899, 900, 958, 957), (917, 899, 957, 975), (927, 926, 984, 985), (877, 878, 936, 935), (892, 893, 951, 950), (1038, 998, 1056, 1096), (986, 1010, 1068, 1044), (994, 995, 1053, 1052), (1034, 1033, 1091, 1092), (1016, 1017, 1075, 1074), (1001, 1002, 1060, 1059), (1023, 1024, 1082, 1081), (988, 989, 1047, 1046), (1008, 1009, 1067, 1066), (993, 994, 1052, 1051), (1033, 1015, 1073, 1091), (1015, 1016, 1074, 1073), (1000, 1001, 1059, 1058), (1037, 1012, 1070, 1095), (1022, 1023, 1081, 1080), (987, 986, 1044, 1045), (1007, 1036, 1094, 1065), (992, 1041, 1099, 1050), (1032, 1031, 1089, 1090), (1014, 1035, 1093, 1072), (999, 1000, 1058, 1057), (1036, 1008, 1066, 1094), (1021, 1039, 1097, 1079), (1006, 1007, 1065, 1064), (1028, 1029, 1087, 1086), (991, 992, 1050, 1049), (1031, 1030, 1088, 1089), (1013, 1014, 1072, 1071), (934, 983, 1041, 992), (949, 978, 1036, 1007), (929, 928, 986, 987), (964, 965, 1023, 1022), (979, 954, 1012, 1037), (942, 943, 1001, 1000), (957, 958, 1016, 1015), (975, 957, 1015, 1033), (985, 984, 1042, 1043), (935, 936, 994, 993), (950, 951, 1009, 1008), (930, 931, 989, 988), (965, 966, 1024, 1023), (943, 944, 1002, 1001), (958, 959, 1017, 1016), (976, 975, 1033, 1034), (936, 937, 995, 994), (928, 952, 1010, 986), (980, 940, 998, 1038), (966, 967, 1025, 1024), (951, 929, 987, 1009), (944, 945, 1003, 1002), (959, 960, 1018, 1017), (977, 976, 1034, 1035), (937, 938, 996, 995), (952, 953, 1011, 1010), (981, 964, 1022, 1039), (971, 930, 988, 1029), (967, 968, 1026, 1025), (945, 946, 1004, 1003), (1072, 1093, 1151, 1130), (1090, 1089, 1147, 1148), (1057, 1058, 1116, 1115), (1079, 1097, 1155, 1137), (1094, 1066, 1124, 1152), (1064, 1065, 1123, 1122), (1086, 1087, 1145, 1144), (1049, 1050, 1108, 1107), (1099, 1098, 1156, 1157), (1089, 1088, 1146, 1147), (1071, 1072, 1130, 1129), (1056, 1057, 1115, 1114), (1078, 1079, 1137, 1136), (1063, 1064, 1122, 1121), (1085, 1086, 1144, 1143), (1048, 1049, 1107, 1106), (1098, 1051, 1109, 1156), (1088, 1063, 1121, 1146), (1070, 1071, 1129, 1128), (1055, 1096, 1154, 1113), (1077, 1078, 1136, 1135), (1062, 1090, 1148, 1120), (1084, 1101, 1159, 1142), (1047, 1048, 1106, 1105), (1069, 1095, 1153, 1127), (1054, 1055, 1113, 1112), (1076, 1077, 1135, 1134), (1061, 1062, 1120, 1119), (1009, 987, 1045, 1067), (1024, 1025, 1083, 1082), (1002, 1003, 1061, 1060), (1035, 1034, 1092, 1093), (1017, 1018, 1076, 1075), (1040, 993, 1051, 1098), (995, 996, 1054, 1053), (1010, 1011, 1069, 1068), (1039, 1022, 1080, 1097), (1029, 988, 1046, 1087), (1025, 1026, 1084, 1083), (1003, 1004, 1062, 1061), (1018, 1019, 1077, 1076), (1041, 1040, 1098, 1099), (996, 997, 1055, 1054), (1011, 1037, 1095, 1069), (989, 990, 1048, 1047), (1026, 1043, 1101, 1084), (1004, 1032, 1090, 1062), (1019, 1020, 1078, 1077), (1042, 1027, 1085, 1100), (997, 1038, 1096, 1055), (1012, 1013, 1071, 1070), (1030, 1005, 1063, 1088), (1027, 1028, 1086, 1085), (990, 991, 1049, 1048), (1005, 1006, 1064, 1063), (1020, 1021, 1079, 1078), (1043, 1042, 1100, 1101), (998, 999, 1057, 1056), (1132, 1133, 1191, 1190), (1117, 1118, 1176, 1175), (1139, 1140, 1198, 1197), (1104, 1105, 1163, 1162), (1124, 1125, 1183, 1182), (1109, 1110, 1168, 1167), (1159, 1158, 1216, 1217), (1149, 1131, 1189, 1207), (1131, 1132, 1190, 1189), (1116, 1117, 1175, 1174), (1153, 1128, 1186, 1211), (1138, 1139, 1197, 1196), (1103, 1102, 1160, 1161), (1123, 1152, 1210, 1181), (1108, 1157, 1215, 1166), (1158, 1143, 1201, 1216), (1148, 1147, 1205, 1206), (1130, 1151, 1209, 1188), (1115, 1116, 1174, 1173), (1152, 1124, 1182, 1210), (1137, 1155, 1213, 1195), (1122, 1123, 1181, 1180), (1144, 1145, 1203, 1202), (1107, 1108, 1166, 1165), (1157, 1156, 1214, 1215), (1147, 1146, 1204, 1205), (1129, 1130, 1188, 1187), (1114, 1115, 1173, 1172), (1100, 1085, 1143, 1158), (1050, 1099, 1157, 1108), (1065, 1094, 1152, 1123), (1045, 1044, 1102, 1103), (1080, 1081, 1139, 1138), (1095, 1070, 1128, 1153), (1058, 1059, 1117, 1116), (1073, 1074, 1132, 1131), (1091, 1073, 1131, 1149), (1101, 1100, 1158, 1159), (1051, 1052, 1110, 1109), (1066, 1067, 1125, 1124), (1046, 1047, 1105, 1104), (1081, 1082, 1140, 1139), (1059, 1060, 1118, 1117), (1074, 1075, 1133, 1132), (1092, 1091, 1149, 1150), (1052, 1053, 1111, 1110), (1044, 1068, 1126, 1102), (1096, 1056, 1114, 1154), (1082, 1083, 1141, 1140), (1067, 1045, 1103, 1125), (1060, 1061, 1119, 1118), (1075, 1076, 1134, 1133), (1093, 1092, 1150, 1151), (1053, 1054, 1112, 1111), (1068, 1069, 1127, 1126), (1097, 1080, 1138, 1155), (1087, 1046, 1104, 1145), (1083, 1084, 1142, 1141), (1178, 1206, 1264, 1236), (1200, 1217, 1275, 1258), (1163, 1164, 1222, 1221), (1185, 1211, 1269, 1243), (1170, 1171, 1229, 1228), (1192, 1193, 1251, 1250), (1177, 1178, 1236, 1235), (1199, 1200, 1258, 1257), (1203, 1162, 1220, 1261), (1213, 1196, 1254, 1271), (1184, 1185, 1243, 1242), (1169, 1170, 1228, 1227), (1209, 1208, 1266, 1267), (1191, 1192, 1250, 1249), (1176, 1177, 1235, 1234), (1198, 1199, 1257, 1256), (1183, 1161, 1219, 1241), (1212, 1172, 1230, 1270), (1160, 1184, 1242, 1218), (1168, 1169, 1227, 1226), (1208, 1207, 1265, 1266), (1190, 1191, 1249, 1248), (1175, 1176, 1234, 1233), (1162, 1163, 1221, 1220), (1197, 1198, 1256, 1255), (1182, 1183, 1241, 1240), (1167, 1168, 1226, 1225), (1217, 1216, 1274, 1275), (1150, 1149, 1207, 1208), (1110, 1111, 1169, 1168), (1102, 1126, 1184, 1160), (1154, 1114, 1172, 1212), (1125, 1103, 1161, 1183), (1140, 1141, 1199, 1198), (1118, 1119, 1177, 1176), (1151, 1150, 1208, 1209), (1133, 1134, 1192, 1191), (1111, 1112, 1170, 1169), (1126, 1127, 1185, 1184), (1155, 1138, 1196, 1213), (1145, 1104, 1162, 1203), (1141, 1142, 1200, 1199), (1119, 1120, 1178, 1177), (1134, 1135, 1193, 1192), (1112, 1113, 1171, 1170), (1127, 1153, 1211, 1185), (1105, 1106, 1164, 1163), (1142, 1159, 1217, 1200), (1120, 1148, 1206, 1178), (1135, 1136, 1194, 1193), (1113, 1154, 1212, 1171), (1128, 1129, 1187, 1186), (1146, 1121, 1179, 1204), (1156, 1109, 1167, 1214), (1143, 1144, 1202, 1201), (1106, 1107, 1165, 1164), (1121, 1122, 1180, 1179), (1136, 1137, 1195, 1194), (1268, 1240, 1298, 1326), (1253, 1271, 1329, 1311), (1238, 1239, 1297, 1296), (1260, 1261, 1319, 1318), (1223, 1224, 1282, 1281), (1273, 1272, 1330, 1331), (1245, 1246, 1304, 1303), (1263, 1262, 1320, 1321), (1230, 1231, 1289, 1288), (1252, 1253, 1311, 1310), (1237, 1238, 1296, 1295), (1259, 1260, 1318, 1317), (1222, 1223, 1281, 1280), (1272, 1225, 1283, 1330), (1262, 1237, 1295, 1320), (1244, 1245, 1303, 1302), (1229, 1270, 1328, 1287), (1251, 1252, 1310, 1309), (1236, 1264, 1322, 1294), (1221, 1222, 1280, 1279), (1258, 1275, 1333, 1316), (1243, 1269, 1327, 1301), (1228, 1229, 1287, 1286), (1250, 1251, 1309, 1308), (1235, 1236, 1294, 1293), (1257, 1258, 1316, 1315), (1261, 1220, 1278, 1319), (1271, 1254, 1312, 1329), (1193, 1194, 1252, 1251), (1171, 1212, 1270, 1229), (1186, 1187, 1245, 1244), (1204, 1179, 1237, 1262), (1214, 1167, 1225, 1272), (1164, 1165, 1223, 1222), (1201, 1202, 1260, 1259), (1179, 1180, 1238, 1237), (1194, 1195, 1253, 1252), (1172, 1173, 1231, 1230), (1187, 1188, 1246, 1245), (1205, 1204, 1262, 1263), (1215, 1214, 1272, 1273), (1165, 1166, 1224, 1223), (1202, 1203, 1261, 1260), (1180, 1181, 1239, 1238), (1195, 1213, 1271, 1253), (1210, 1182, 1240, 1268), (1173, 1174, 1232, 1231), (1188, 1209, 1267, 1246), (1206, 1205, 1263, 1264), (1216, 1201, 1259, 1274), (1166, 1215, 1273, 1224), (1181, 1210, 1268, 1239), (1161, 1160, 1218, 1219), (1196, 1197, 1255, 1254), (1211, 1186, 1244, 1269), (1174, 1175, 1233, 1232), (1189, 1190, 1248, 1247), (1207, 1189, 1247, 1265), (1280, 1319, 1278, 1279), (1277, 1276, 1300, 1299), (1299, 1300, 1301, 1298), (1326, 1327, 1302, 1297), (1297, 1302, 1303, 1296), (1296, 1303, 1304, 1295), (1322, 1323, 1305, 1294), (1294, 1305, 1306, 1293), (1293, 1306, 1307, 1292), (1292, 1307, 1308, 1291), (1291, 1308, 1309, 1290), (1290, 1309, 1310, 1289), (1289, 1310, 1311, 1288), (1328, 1329, 1312, 1287), (1287, 1312, 1313, 1286), (1286, 1313, 1314, 1285), (1285, 1314, 1315, 1284), (1284, 1315, 1316, 1283), (1331, 1332, 1317, 1282), (1282, 1317, 1318, 1281), (1281, 1318, 1319, 1280), (1295, 1304, 1325, 1320), (1320, 1325, 1324, 1321), (1321, 1324, 1323, 1322), (1298, 1301, 1327, 1326), (1288, 1311, 1329, 1328), (1283, 1316, 1333, 1330), (1330, 1333, 1332, 1331), (1231, 1232, 1290, 1289), (1246, 1267, 1325, 1304), (1264, 1263, 1321, 1322), (1274, 1259, 1317, 1332), (1224, 1273, 1331, 1282), (1239, 1268, 1326, 1297), (1219, 1218, 1276, 1277), (1254, 1255, 1313, 1312), (1269, 1244, 1302, 1327), (1232, 1233, 1291, 1290), (1247, 1248, 1306, 1305), (1265, 1247, 1305, 1323), (1275, 1274, 1332, 1333), (1225, 1226, 1284, 1283), (1240, 1241, 1299, 1298), (1220, 1221, 1279, 1278), (1255, 1256, 1314, 1313), (1233, 1234, 1292, 1291), (1248, 1249, 1307, 1306), (1266, 1265, 1323, 1324), (1226, 1227, 1285, 1284), (1218, 1242, 1300, 1276), (1270, 1230, 1288, 1328), (1241, 1219, 1277, 1299), (1256, 1257, 1315, 1314), (1234, 1235, 1293, 1292), (1249, 1250, 1308, 1307), (1267, 1266, 1324, 1325), (1227, 1228, 1286, 1285), (1242, 1243, 1301, 1300)])
me_plane_001.use_remesh_preserve_volume = False
me_plane_001.use_remesh_preserve_attributes = False
me_plane_001.use_mirror_vertex_groups = False
me_plane_001.update()

# ---- objects
ob_plane_001 = bpy.data.objects.new('Plane.001', me_plane_001)
ob_lamp = bpy.data.objects.new('Lamp', light_lamp)
ob_camera = bpy.data.objects.new('Camera', cam_camera)

# ---- transforms, parenting, visibility, modifiers, constraints
ob_plane_001.location = (0.0, 0.0, 0.0)
ob_plane_001.scale = (0.5628, 1.0, 1.0)
ob_plane_001.lineart.crease_threshold = 0.0
_m = ob_plane_001.modifiers.new('Boolean', 'BOOLEAN')
_m.operation = 'UNION'
_m.solver = 'FAST'
ob_lamp.location = (4.076, 1.005, 5.904)
ob_lamp.rotation_euler = (0.6503, 0.05522, 1.866)
ob_lamp.lock_rotations_4d = False
ob_lamp.empty_display_type = 'ARROWS'
ob_lamp.color = (0.0, 0.0, 0.0, 0.0)
ob_lamp.lineart.crease_threshold = 0.0
ob_camera.location = (7.481, -6.508, 5.344)
ob_camera.rotation_euler = (1.109, 0.01082, 0.8149)
ob_camera.lock_rotations_4d = False
ob_camera.empty_display_type = 'ARROWS'
ob_camera.color = (0.0, 0.0, 0.0, 0.0)
ob_camera.display_type = 'WIRE'
ob_camera.lineart.crease_threshold = 0.0

# ---- collection membership
col_collection_1.objects.link(ob_plane_001)
col_collection_1.objects.link(ob_lamp)
col_collection_1.objects.link(ob_camera)

# ---- scene / render settings (as saved in the file)
scene.camera = ob_camera
scene.frame_start = 1; scene.frame_end = 250; scene.frame_set(1)
scene.render.engine = 'BLENDER_EEVEE_NEXT'
scene.render.image_settings.compression = 90
scene.render.resolution_percentage = 50
scene.render.dither_intensity = 0.0
scene.cycles.use_denoising = False
scene.cycles.samples = 10
scene.cycles.sampling_pattern = 'TABULATED_SOBOL'
scene.cycles.light_sampling_threshold = 0.0
scene.cycles.use_adaptive_sampling = False
scene.cycles.use_light_tree = False
scene.cycles.blur_glossy = 0.0
scene.cycles.volume_bounces = 1
scene.cycles.pixel_filter_type = 'GAUSSIAN'
scene.cycles.sample_clamp_indirect = 0.0
scene.view_settings.view_transform = 'Standard'
bpy.context.view_layer.update()

